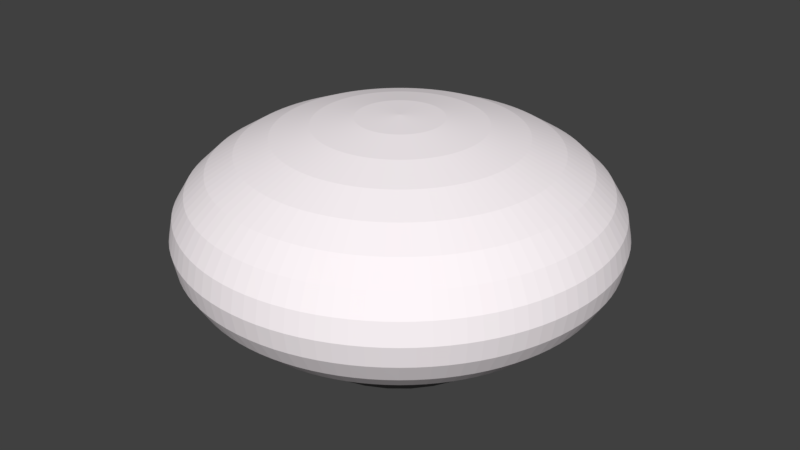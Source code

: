 # Source: light_fixture3.blend  (saved by Blender 2.78.0; exported with 4.5.12 LTS)
import bpy
from mathutils import Matrix  # noqa: F401  (used for matrix-valued properties, if any)

bpy.ops.wm.read_factory_settings(use_empty=True)
scene = bpy.context.scene
scene.name = 'Scene'

# ---- collections
col_collection_1 = bpy.data.collections.new('Collection 1'); scene.collection.children.link(col_collection_1)

# ---- materials (node trees are filled in below, after node groups)
mat_lightfixture_metal = bpy.data.materials.new('lightfixture_metal')
mat_lightfixture_metal.alpha_threshold = 0.0
mat_lightfixture_metal.use_transparent_shadow = False
mat_lightfixture_metal.diffuse_color = (0.2079, 0.2079, 0.2079, 1.0)
mat_lightfixture_metal.specular_color = (1.0, 0.9626, 0.9335)
mat_lightfixture_metal.roughness = 0.5
mat_lightfixture_metal.specular_intensity = 0.5895
mat_lightfixture_metal.line_color = (0.0, 0.0, 0.0, 1.0)
mat_lightfixture_glass = bpy.data.materials.new('lightfixture_glass')
mat_lightfixture_glass.alpha_threshold = 0.0
mat_lightfixture_glass.use_transparent_shadow = False
mat_lightfixture_glass.diffuse_color = (1.0, 0.9335, 0.9626, 1.0)
mat_lightfixture_glass.roughness = 0.5
mat_lightfixture_glass.specular_intensity = 0.9895

# ---- material node trees

# ---- world
world_world = bpy.data.worlds.new('World'); scene.world = world_world
world_world.color = (0.05088, 0.05088, 0.05088)
world_world.use_sun_shadow = False
world_world.sun_shadow_jitter_overblur = 0.0
world_world.cycles.sampling_method = 'MANUAL'

# ---- meshes
me_cylinder_001 = bpy.data.meshes.new('Cylinder.001')
me_cylinder_001.from_pydata([(0.0, 1.0, -1.0), (0.0, 1.0, 1.0), (0.1951, 0.9808, -1.0), (0.1951, 0.9808, 1.0), (0.3827, 0.9239, -1.0), (0.3827, 0.9239, 1.0), (0.5556, 0.8315, -1.0), (0.5556, 0.8315, 1.0), (0.7071, 0.7071, -1.0), (0.7071, 0.7071, 1.0), (0.8315, 0.5556, -1.0), (0.8315, 0.5556, 1.0), (0.9239, 0.3827, -1.0), (0.9239, 0.3827, 1.0), (0.9808, 0.1951, -1.0), (0.9808, 0.1951, 1.0), (1.0, 7.55e-08, -1.0), (1.0, 7.55e-08, 1.0), (0.9808, -0.1951, -1.0), (0.9808, -0.1951, 1.0), (0.9239, -0.3827, -1.0), (0.9239, -0.3827, 1.0), (0.8315, -0.5556, -1.0), (0.8315, -0.5556, 1.0), (0.7071, -0.7071, -1.0), (0.7071, -0.7071, 1.0), (0.5556, -0.8315, -1.0), (0.5556, -0.8315, 1.0), (0.3827, -0.9239, -1.0), (0.3827, -0.9239, 1.0), (0.1951, -0.9808, -1.0), (0.1951, -0.9808, 1.0), (-3.258e-07, -1.0, -1.0), (-3.258e-07, -1.0, 1.0), (-0.1951, -0.9808, -1.0), (-0.1951, -0.9808, 1.0), (-0.3827, -0.9239, -1.0), (-0.3827, -0.9239, 1.0), (-0.5556, -0.8315, -1.0), (-0.5556, -0.8315, 1.0), (-0.7071, -0.7071, -1.0), (-0.7071, -0.7071, 1.0), (-0.8315, -0.5556, -1.0), (-0.8315, -0.5556, 1.0), (-0.9239, -0.3827, -1.0), (-0.9239, -0.3827, 1.0), (-0.9808, -0.1951, -1.0), (-0.9808, -0.1951, 1.0), (-1.0, 9.656e-07, -1.0), (-1.0, 9.656e-07, 1.0), (-0.9808, 0.1951, -1.0), (-0.9808, 0.1951, 1.0), (-0.9239, 0.3827, -1.0), (-0.9239, 0.3827, 1.0), (-0.8315, 0.5556, -1.0), (-0.8315, 0.5556, 1.0), (-0.7071, 0.7071, -1.0), (-0.7071, 0.7071, 1.0), (-0.5556, 0.8315, -1.0), (-0.5556, 0.8315, 1.0), (-0.3827, 0.9239, -1.0), (-0.3827, 0.9239, 1.0), (-0.1951, 0.9808, -1.0), (-0.1951, 0.9808, 1.0)], [], [(0, 1, 3, 2), (2, 3, 5, 4), (4, 5, 7, 6), (6, 7, 9, 8), (8, 9, 11, 10), (10, 11, 13, 12), (12, 13, 15, 14), (14, 15, 17, 16), (16, 17, 19, 18), (18, 19, 21, 20), (20, 21, 23, 22), (22, 23, 25, 24), (24, 25, 27, 26), (26, 27, 29, 28), (28, 29, 31, 30), (30, 31, 33, 32), (32, 33, 35, 34), (34, 35, 37, 36), (36, 37, 39, 38), (38, 39, 41, 40), (40, 41, 43, 42), (42, 43, 45, 44), (44, 45, 47, 46), (46, 47, 49, 48), (48, 49, 51, 50), (50, 51, 53, 52), (52, 53, 55, 54), (54, 55, 57, 56), (56, 57, 59, 58), (58, 59, 61, 60), (3, 1, 63, 61, 59, 57, 55, 53, 51, 49, 47, 45, 43, 41, 39, 37, 35, 33, 31, 29, 27, 25, 23, 21, 19, 17, 15, 13, 11, 9, 7, 5), (60, 61, 63, 62), (62, 63, 1, 0), (0, 2, 4, 6, 8, 10, 12, 14, 16, 18, 20, 22, 24, 26, 28, 30, 32, 34, 36, 38, 40, 42, 44, 46, 48, 50, 52, 54, 56, 58, 60, 62)])
me_cylinder_001.materials.append(mat_lightfixture_metal)
me_cylinder_001.use_remesh_preserve_volume = False
me_cylinder_001.use_remesh_preserve_attributes = False
me_cylinder_001.use_mirror_vertex_groups = False
me_cylinder_001.update()
me_sphere_001 = bpy.data.meshes.new('Sphere.001')
me_sphere_001.from_pydata([(0.0, 0.3827, 0.9239), (0.0, 0.5556, -0.8315), (0.0, 0.3827, -0.9239), (0.01225, 0.1947, 0.9808), (0.02403, 0.3819, 0.9239), (0.03488, 0.5545, 0.8315), (0.0444, 0.7057, 0.7071), (0.05221, 0.8298, 0.5556), (0.05801, 0.9221, 0.3827), (0.06158, 0.9788, 0.1951), (0.06279, 0.998, 7.55e-08), (0.06158, 0.9788, -0.1951), (0.05801, 0.9221, -0.3827), (0.05221, 0.8298, -0.5556), (0.0444, 0.7057, -0.7071), (0.03488, 0.5545, -0.8315), (0.02403, 0.3819, -0.9239), (0.01225, 0.1947, -0.9808), (0.02445, 0.1936, 0.9808), (0.04796, 0.3797, 0.9239), (0.06963, 0.5512, 0.8315), (0.08862, 0.7015, 0.7071), (0.1042, 0.8249, 0.5556), (0.1158, 0.9166, 0.3827), (0.1229, 0.9731, 0.1951), (0.1253, 0.9921, 7.55e-08), (0.1229, 0.9731, -0.1951), (0.1158, 0.9166, -0.3827), (0.1042, 0.8249, -0.5556), (0.08862, 0.7015, -0.7071), (0.06963, 0.5512, -0.8315), (0.04796, 0.3797, -0.9239), (0.02445, 0.1936, -0.9808), (0.03656, 0.1916, 0.9808), (0.07171, 0.3759, 0.9239), (0.1041, 0.5457, 0.8315), (0.1325, 0.6946, 0.7071), (0.1558, 0.8167, 0.5556), (0.1731, 0.9075, 0.3827), (0.1838, 0.9634, 0.1951), (0.1874, 0.9823, 7.55e-08), (0.1838, 0.9634, -0.1951), (0.1731, 0.9075, -0.3827), (0.1558, 0.8167, -0.5556), (0.1325, 0.6946, -0.7071), (0.1041, 0.5457, -0.8315), (0.07171, 0.3759, -0.9239), (0.03656, 0.1916, -0.9808), (0.04852, 0.189, 0.9808), (0.09517, 0.3707, 0.9239), (0.1382, 0.5381, 0.8315), (0.1759, 0.6849, 0.7071), (0.2068, 0.8053, 0.5556), (0.2298, 0.8949, 0.3827), (0.2439, 0.95, 0.1951), (0.2487, 0.9686, 7.55e-08), (0.2439, 0.95, -0.1951), (0.2298, 0.8949, -0.3827), (0.2068, 0.8053, -0.5556), (0.1759, 0.6849, -0.7071), (0.1382, 0.5381, -0.8315), (0.09517, 0.3707, -0.9239), (0.04852, 0.189, -0.9808), (0.06029, 0.1855, 0.9808), (0.1183, 0.364, 0.9239), (0.1717, 0.5284, 0.8315), (0.2185, 0.6725, 0.7071), (0.2569, 0.7908, 0.5556), (0.2855, 0.8787, 0.3827), (0.3031, 0.9328, 0.1951), (0.309, 0.9511, 7.55e-08), (0.3031, 0.9328, -0.1951), (0.2855, 0.8787, -0.3827), (0.2569, 0.7908, -0.5556), (0.2185, 0.6725, -0.7071), (0.1717, 0.5284, -0.8315), (0.1183, 0.364, -0.9239), (0.06029, 0.1855, -0.9808), (0.07182, 0.1814, 0.9808), (0.1409, 0.3558, 0.9239), (0.2045, 0.5166, 0.8315), (0.2603, 0.6575, 0.7071), (0.3061, 0.7731, 0.5556), (0.3401, 0.859, 0.3827), (0.3611, 0.9119, 0.1951), (0.3681, 0.9298, 7.55e-08), (0.3611, 0.9119, -0.1951), (0.3401, 0.859, -0.3827), (0.3061, 0.7731, -0.5556), (0.2603, 0.6575, -0.7071), (0.2045, 0.5166, -0.8315), (0.1409, 0.3558, -0.9239), (0.07182, 0.1814, -0.9808), (0.08307, 0.1765, 0.9808), (0.1629, 0.3463, 0.9239), (0.2366, 0.5027, 0.8315), (0.3011, 0.6398, 0.7071), (0.354, 0.7523, 0.5556), (0.3934, 0.836, 0.3827), (0.4176, 0.8874, 0.1951), (0.4258, 0.9048, 7.55e-08), (0.4176, 0.8874, -0.1951), (0.3934, 0.836, -0.3827), (0.354, 0.7523, -0.5556), (0.3011, 0.6398, -0.7071), (0.2366, 0.5027, -0.8315), (0.1629, 0.3463, -0.9239), (0.08307, 0.1765, -0.9808), (0.09399, 0.171, 0.9808), (0.1844, 0.3353, 0.9239), (0.2676, 0.4868, 0.8315), (0.3407, 0.6196, 0.7071), (0.4006, 0.7286, 0.5556), (0.4451, 0.8096, 0.3827), (0.4725, 0.8595, 0.1951), (0.4818, 0.8763, 7.55e-08), (0.4725, 0.8595, -0.1951), (0.4451, 0.8096, -0.3827), (0.4006, 0.7286, -0.5556), (0.3407, 0.6196, -0.7071), (0.2676, 0.4868, -0.8315), (0.1844, 0.3353, -0.9239), (0.09399, 0.171, -0.9808), (0.1045, 0.1647, 0.9808), (0.2051, 0.3231, 0.9239), (0.2977, 0.4691, 0.8315), (0.3789, 0.597, 0.7071), (0.4455, 0.702, 0.5556), (0.495, 0.7801, 0.3827), (0.5255, 0.8281, 0.1951), (0.5358, 0.8443, 7.55e-08), (0.5255, 0.8281, -0.1951), (0.495, 0.7801, -0.3827), (0.4455, 0.702, -0.5556), (0.3789, 0.597, -0.7071), (0.2977, 0.4691, -0.8315), (0.2051, 0.3231, -0.9239), (0.1045, 0.1647, -0.9808), (0.1147, 0.1578, 0.9808), (0.2249, 0.3096, 0.9239), (0.3266, 0.4495, 0.8315), (0.4156, 0.5721, 0.7071), (0.4887, 0.6727, 0.5556), (0.543, 0.7474, 0.3827), (0.5765, 0.7935, 0.1951), (0.5878, 0.809, 7.55e-08), (0.5765, 0.7935, -0.1951), (0.543, 0.7474, -0.3827), (0.4887, 0.6727, -0.5556), (0.4156, 0.5721, -0.7071), (0.3266, 0.4495, -0.8315), (0.2249, 0.3096, -0.9239), (0.1147, 0.1578, -0.9808), (0.1244, 0.1503, 0.9808), (0.2439, 0.2949, 0.9239), (0.3541, 0.4281, 0.8315), (0.4507, 0.5448, 0.7071), (0.53, 0.6407, 0.5556), (0.5889, 0.7119, 0.3827), (0.6252, 0.7557, 0.1951), (0.6374, 0.7705, 7.55e-08), (0.6252, 0.7557, -0.1951), (0.5889, 0.7119, -0.3827), (0.53, 0.6407, -0.5556), (0.4507, 0.5448, -0.7071), (0.3541, 0.4281, -0.8315), (0.2439, 0.2949, -0.9239), (0.1244, 0.1503, -0.9808), (0.1335, 0.1422, 0.9808), (0.262, 0.279, 0.9239), (0.3803, 0.405, 0.8315), (0.484, 0.5155, 0.7071), (0.5692, 0.6061, 0.5556), (0.6324, 0.6735, 0.3827), (0.6714, 0.715, 0.1951), (0.6845, 0.729, 7.55e-08), (0.6714, 0.715, -0.1951), (0.6324, 0.6735, -0.3827), (0.5692, 0.6061, -0.5556), (0.484, 0.5155, -0.7071), (0.3803, 0.405, -0.8315), (0.262, 0.279, -0.9239), (0.1335, 0.1422, -0.9808), (0.1422, 0.1335, 0.9808), (0.279, 0.262, 0.9239), (0.405, 0.3803, 0.8315), (0.5155, 0.484, 0.7071), (0.6061, 0.5692, 0.5556), (0.6735, 0.6324, 0.3827), (0.715, 0.6714, 0.1951), (0.729, 0.6845, 7.55e-08), (0.715, 0.6714, -0.1951), (0.6735, 0.6324, -0.3827), (0.6061, 0.5692, -0.5556), (0.5155, 0.484, -0.7071), (0.405, 0.3803, -0.8315), (0.279, 0.262, -0.9239), (0.1422, 0.1335, -0.9808), (0.1503, 0.1244, 0.9808), (0.2949, 0.2439, 0.9239), (0.4281, 0.3541, 0.8315), (0.5448, 0.4507, 0.7071), (0.6407, 0.53, 0.5556), (0.7119, 0.5889, 0.3827), (0.7557, 0.6252, 0.1951), (0.7705, 0.6374, 7.55e-08), (0.7557, 0.6252, -0.1951), (0.7119, 0.5889, -0.3827), (0.6407, 0.53, -0.5556), (0.5448, 0.4507, -0.7071), (0.4281, 0.3541, -0.8315), (0.2949, 0.2439, -0.9239), (0.1503, 0.1244, -0.9808), (0.1578, 0.1147, 0.9808), (0.3096, 0.2249, 0.9239), (0.4495, 0.3266, 0.8315), (0.5721, 0.4156, 0.7071), (0.6727, 0.4887, 0.5556), (0.7474, 0.543, 0.3827), (0.7935, 0.5765, 0.1951), (0.809, 0.5878, 7.55e-08), (0.7935, 0.5765, -0.1951), (0.7474, 0.543, -0.3827), (0.6727, 0.4887, -0.5556), (0.5721, 0.4156, -0.7071), (0.4495, 0.3266, -0.8315), (0.3096, 0.2249, -0.9239), (0.1578, 0.1147, -0.9808), (0.1647, 0.1045, 0.9808), (0.3231, 0.2051, 0.9239), (0.4691, 0.2977, 0.8315), (0.597, 0.3789, 0.7071), (0.702, 0.4455, 0.5556), (0.7801, 0.495, 0.3827), (0.8281, 0.5255, 0.1951), (0.8443, 0.5358, 7.55e-08), (0.8281, 0.5255, -0.1951), (0.7801, 0.495, -0.3827), (0.702, 0.4455, -0.5556), (0.597, 0.3789, -0.7071), (0.4691, 0.2977, -0.8315), (0.3231, 0.2051, -0.9239), (0.1647, 0.1045, -0.9808), (0.0, -3.258e-07, -1.0), (0.171, 0.09399, 0.9808), (0.3353, 0.1844, 0.9239), (0.4869, 0.2676, 0.8315), (0.6196, 0.3407, 0.7071), (0.7286, 0.4006, 0.5556), (0.8096, 0.4451, 0.3827), (0.8595, 0.4725, 0.1951), (0.8763, 0.4818, 7.55e-08), (0.8595, 0.4725, -0.1951), (0.8096, 0.4451, -0.3827), (0.7286, 0.4006, -0.5556), (0.6196, 0.3407, -0.7071), (0.4869, 0.2676, -0.8315), (0.3353, 0.1844, -0.9239), (0.171, 0.09399, -0.9808), (0.1765, 0.08307, 0.9808), (0.3463, 0.1629, 0.9239), (0.5027, 0.2366, 0.8315), (0.6398, 0.3011, 0.7071), (0.7523, 0.354, 0.5556), (0.836, 0.3934, 0.3827), (0.8874, 0.4176, 0.1951), (0.9048, 0.4258, 7.55e-08), (0.8874, 0.4176, -0.1951), (0.836, 0.3934, -0.3827), (0.7523, 0.354, -0.5556), (0.6398, 0.3011, -0.7071), (0.5027, 0.2366, -0.8315), (0.3463, 0.1629, -0.9239), (0.1765, 0.08307, -0.9808), (0.1814, 0.07182, 0.9808), (0.3558, 0.1409, 0.9239), (0.5166, 0.2045, 0.8315), (0.6575, 0.2603, 0.7071), (0.7731, 0.3061, 0.5556), (0.859, 0.3401, 0.3827), (0.9119, 0.3611, 0.1951), (0.9298, 0.3681, 7.55e-08), (0.9119, 0.3611, -0.1951), (0.859, 0.3401, -0.3827), (0.7731, 0.3061, -0.5556), (0.6575, 0.2603, -0.7071), (0.5166, 0.2045, -0.8315), (0.3558, 0.1409, -0.9239), (0.1814, 0.07182, -0.9808), (0.1855, 0.06029, 0.9808), (0.364, 0.1183, 0.9239), (0.5284, 0.1717, 0.8315), (0.6725, 0.2185, 0.7071), (0.7908, 0.2569, 0.5556), (0.8787, 0.2855, 0.3827), (0.9328, 0.3031, 0.1951), (0.9511, 0.309, 7.55e-08), (0.9328, 0.3031, -0.1951), (0.8787, 0.2855, -0.3827), (0.7908, 0.2569, -0.5556), (0.6725, 0.2185, -0.7071), (0.5284, 0.1717, -0.8315), (0.364, 0.1183, -0.9239), (0.1855, 0.06029, -0.9808), (0.189, 0.04852, 0.9808), (0.3707, 0.09517, 0.9239), (0.5381, 0.1382, 0.8315), (0.6849, 0.1759, 0.7071), (0.8053, 0.2068, 0.5556), (0.8949, 0.2298, 0.3827), (0.95, 0.2439, 0.1951), (0.9686, 0.2487, 7.55e-08), (0.95, 0.2439, -0.1951), (0.8949, 0.2298, -0.3827), (0.8053, 0.2068, -0.5556), (0.6849, 0.1759, -0.7071), (0.5381, 0.1382, -0.8315), (0.3707, 0.09517, -0.9239), (0.189, 0.04852, -0.9808), (0.1916, 0.03656, 0.9808), (0.3759, 0.07171, 0.9239), (0.5457, 0.1041, 0.8315), (0.6946, 0.1325, 0.7071), (0.8167, 0.1558, 0.5556), (0.9075, 0.1731, 0.3827), (0.9634, 0.1838, 0.1951), (0.9823, 0.1874, 7.55e-08), (0.9634, 0.1838, -0.1951), (0.9075, 0.1731, -0.3827), (0.8167, 0.1558, -0.5556), (0.6946, 0.1325, -0.7071), (0.5457, 0.1041, -0.8315), (0.3759, 0.07171, -0.9239), (0.1916, 0.03656, -0.9808), (0.1936, 0.02445, 0.9808), (0.3797, 0.04796, 0.9239), (0.5512, 0.06963, 0.8315), (0.7015, 0.08862, 0.7071), (0.8249, 0.1042, 0.5556), (0.9166, 0.1158, 0.3827), (0.9731, 0.1229, 0.1951), (0.9921, 0.1253, 7.55e-08), (0.9731, 0.1229, -0.1951), (0.9166, 0.1158, -0.3827), (0.8249, 0.1042, -0.5556), (0.7015, 0.08862, -0.7071), (0.5512, 0.06963, -0.8315), (0.3797, 0.04796, -0.9239), (0.1936, 0.02445, -0.9808), (0.1947, 0.01225, 0.9808), (0.3819, 0.02403, 0.9239), (0.5545, 0.03488, 0.8315), (0.7057, 0.0444, 0.7071), (0.8298, 0.05221, 0.5556), (0.9221, 0.05801, 0.3827), (0.9788, 0.06158, 0.1951), (0.998, 0.06279, 7.55e-08), (0.9788, 0.06158, -0.1951), (0.9221, 0.05801, -0.3827), (0.8298, 0.05221, -0.5556), (0.7057, 0.0444, -0.7071), (0.5545, 0.03488, -0.8315), (0.3819, 0.02403, -0.9239), (0.1947, 0.01225, -0.9808), (0.1951, -2.959e-07, 0.9808), (0.3827, -3.564e-07, 0.9239), (0.5556, -3.247e-07, 0.8315), (0.7071, -2.093e-07, 0.7071), (0.8315, -1.869e-07, 0.5556), (0.9239, -2.018e-07, 0.3827), (0.9808, -1.832e-07, 0.1951), (1.0, -9.75e-08, 7.55e-08), (0.9808, -2.502e-07, -0.1951), (0.9239, -2.614e-07, -0.3827), (0.8315, -1.869e-07, -0.5556), (0.7071, -2.093e-07, -0.7071), (0.5556, -3.471e-07, -0.8315), (0.3827, -3.192e-07, -0.9239), (0.1951, -2.903e-07, -0.9808), (0.1947, -0.01225, 0.9808), (0.3819, -0.02403, 0.9239), (0.5545, -0.03488, 0.8315), (0.7057, -0.0444, 0.7071), (0.8298, -0.05221, 0.5556), (0.9221, -0.05801, 0.3827), (0.9788, -0.06158, 0.1951), (0.998, -0.06279, 7.55e-08), (0.9788, -0.06158, -0.1951), (0.9221, -0.05801, -0.3827), (0.8298, -0.05221, -0.5556), (0.7057, -0.0444, -0.7071), (0.5545, -0.03488, -0.8315), (0.3819, -0.02403, -0.9239), (0.1947, -0.01225, -0.9808), (0.1936, -0.02445, 0.9808), (0.3797, -0.04796, 0.9239), (0.5512, -0.06963, 0.8315), (0.7015, -0.08862, 0.7071), (0.8249, -0.1042, 0.5556), (0.9166, -0.1158, 0.3827), (0.9731, -0.1229, 0.1951), (0.9921, -0.1253, 7.55e-08), (0.9731, -0.1229, -0.1951), (0.9166, -0.1158, -0.3827), (0.8249, -0.1042, -0.5556), (0.7015, -0.08862, -0.7071), (0.5512, -0.06963, -0.8315), (0.3797, -0.04796, -0.9239), (0.1936, -0.02445, -0.9808), (0.1916, -0.03656, 0.9808), (0.3759, -0.07171, 0.9239), (0.5457, -0.1041, 0.8315), (0.6946, -0.1325, 0.7071), (0.8167, -0.1558, 0.5556), (0.9075, -0.1731, 0.3827), (0.9634, -0.1838, 0.1951), (0.9823, -0.1874, 7.55e-08), (0.9634, -0.1838, -0.1951), (0.9075, -0.1731, -0.3827), (0.8167, -0.1558, -0.5556), (0.6946, -0.1325, -0.7071), (0.5457, -0.1041, -0.8315), (0.3759, -0.07171, -0.9239), (0.1916, -0.03656, -0.9808), (0.189, -0.04852, 0.9808), (0.3707, -0.09517, 0.9239), (0.5381, -0.1382, 0.8315), (0.6849, -0.1759, 0.7071), (0.8053, -0.2068, 0.5556), (0.8949, -0.2298, 0.3827), (0.95, -0.2439, 0.1951), (0.9686, -0.2487, 7.55e-08), (0.95, -0.2439, -0.1951), (0.8949, -0.2298, -0.3827), (0.8053, -0.2068, -0.5556), (0.6849, -0.1759, -0.7071), (0.5381, -0.1382, -0.8315), (0.3707, -0.09517, -0.9239), (0.189, -0.04852, -0.9808), (0.1855, -0.06029, 0.9808), (0.364, -0.1183, 0.9239), (0.5284, -0.1717, 0.8315), (0.6725, -0.2185, 0.7071), (0.7908, -0.2569, 0.5556), (0.8787, -0.2855, 0.3827), (0.9328, -0.3031, 0.1951), (0.9511, -0.309, 7.55e-08), (0.9328, -0.3031, -0.1951), (0.8787, -0.2855, -0.3827), (0.7908, -0.2569, -0.5556), (0.6725, -0.2185, -0.7071), (0.5284, -0.1717, -0.8315), (0.364, -0.1183, -0.9239), (0.1855, -0.06029, -0.9808), (0.1814, -0.07182, 0.9808), (0.3558, -0.1409, 0.9239), (0.5166, -0.2045, 0.8315), (0.6575, -0.2603, 0.7071), (0.7731, -0.3061, 0.5556), (0.859, -0.3401, 0.3827), (0.9119, -0.3611, 0.1951), (0.9298, -0.3681, 7.55e-08), (0.9119, -0.3611, -0.1951), (0.859, -0.3401, -0.3827), (0.7731, -0.3061, -0.5556), (0.6575, -0.2603, -0.7071), (0.5166, -0.2045, -0.8315), (0.3558, -0.1409, -0.9239), (0.1814, -0.07182, -0.9808), (0.1765, -0.08307, 0.9808), (0.3463, -0.1629, 0.9239), (0.5027, -0.2366, 0.8315), (0.6398, -0.3011, 0.7071), (0.7523, -0.354, 0.5556), (0.836, -0.3934, 0.3827), (0.8874, -0.4176, 0.1951), (0.9048, -0.4258, 7.55e-08), (0.8874, -0.4176, -0.1951), (0.836, -0.3934, -0.3827), (0.7523, -0.354, -0.5556), (0.6398, -0.3011, -0.7071), (0.5027, -0.2366, -0.8315), (0.3463, -0.1629, -0.9239), (0.1765, -0.08307, -0.9808), (0.171, -0.09399, 0.9808), (0.3353, -0.1844, 0.9239), (0.4869, -0.2676, 0.8315), (0.6196, -0.3407, 0.7071), (0.7286, -0.4006, 0.5556), (0.8096, -0.4451, 0.3827), (0.8595, -0.4725, 0.1951), (0.8763, -0.4818, 7.55e-08), (0.8595, -0.4725, -0.1951), (0.8096, -0.4451, -0.3827), (0.7286, -0.4006, -0.5556), (0.6196, -0.3407, -0.7071), (0.4868, -0.2676, -0.8315), (0.3353, -0.1844, -0.9239), (0.171, -0.09399, -0.9808), (0.1647, -0.1045, 0.9808), (0.3231, -0.2051, 0.9239), (0.4691, -0.2977, 0.8315), (0.597, -0.3789, 0.7071), (0.702, -0.4455, 0.5556), (0.7801, -0.495, 0.3827), (0.8281, -0.5255, 0.1951), (0.8443, -0.5358, 7.55e-08), (0.8281, -0.5255, -0.1951), (0.7801, -0.495, -0.3827), (0.702, -0.4455, -0.5556), (0.597, -0.3789, -0.7071), (0.4691, -0.2977, -0.8315), (0.3231, -0.2051, -0.9239), (0.1647, -0.1045, -0.9808), (0.1578, -0.1147, 0.9808), (0.3096, -0.2249, 0.9239), (0.4495, -0.3266, 0.8315), (0.5721, -0.4156, 0.7071), (0.6727, -0.4887, 0.5556), (0.7474, -0.543, 0.3827), (0.7935, -0.5765, 0.1951), (0.809, -0.5878, 7.55e-08), (0.7935, -0.5765, -0.1951), (0.7474, -0.543, -0.3827), (0.6727, -0.4887, -0.5556), (0.5721, -0.4156, -0.7071), (0.4495, -0.3266, -0.8315), (0.3096, -0.2249, -0.9239), (0.1578, -0.1147, -0.9808), (0.1503, -0.1244, 0.9808), (0.2949, -0.2439, 0.9239), (0.4281, -0.3541, 0.8315), (0.5448, -0.4507, 0.7071), (0.6407, -0.53, 0.5556), (0.7119, -0.5889, 0.3827), (0.7557, -0.6252, 0.1951), (0.7705, -0.6374, 7.55e-08), (0.7557, -0.6252, -0.1951), (0.7119, -0.5889, -0.3827), (0.6407, -0.53, -0.5556), (0.5448, -0.4507, -0.7071), (0.4281, -0.3541, -0.8315), (0.2949, -0.2439, -0.9239), (0.1503, -0.1244, -0.9808), (0.1422, -0.1335, 0.9808), (0.279, -0.262, 0.9239), (0.405, -0.3803, 0.8315), (0.5155, -0.484, 0.7071), (0.6061, -0.5692, 0.5556), (0.6735, -0.6324, 0.3827), (0.715, -0.6714, 0.1951), (0.729, -0.6845, 7.55e-08), (0.715, -0.6714, -0.1951), (0.6735, -0.6324, -0.3827), (0.6061, -0.5692, -0.5556), (0.5155, -0.484, -0.7071), (0.405, -0.3803, -0.8315), (0.279, -0.262, -0.9239), (0.1422, -0.1335, -0.9808), (0.1335, -0.1422, 0.9808), (0.262, -0.279, 0.9239), (0.3803, -0.405, 0.8315), (0.484, -0.5155, 0.7071), (0.5692, -0.6061, 0.5556), (0.6324, -0.6735, 0.3827), (0.6714, -0.715, 0.1951), (0.6845, -0.729, 7.55e-08), (0.6714, -0.715, -0.1951), (0.6324, -0.6735, -0.3827), (0.5692, -0.6061, -0.5556), (0.484, -0.5155, -0.7071), (0.3803, -0.405, -0.8315), (0.262, -0.279, -0.9239), (0.1335, -0.1422, -0.9808), (0.1244, -0.1503, 0.9808), (0.2439, -0.2949, 0.9239), (0.3541, -0.4281, 0.8315), (0.4507, -0.5448, 0.7071), (0.53, -0.6407, 0.5556), (0.5889, -0.7119, 0.3827), (0.6252, -0.7557, 0.1951), (0.6374, -0.7705, 7.55e-08), (0.6252, -0.7557, -0.1951), (0.5889, -0.7119, -0.3827), (0.53, -0.6407, -0.5556), (0.4507, -0.5448, -0.7071), (0.3541, -0.4281, -0.8315), (0.2439, -0.2949, -0.9239), (0.1244, -0.1503, -0.9808), (0.1147, -0.1578, 0.9808), (0.2249, -0.3096, 0.9239), (0.3266, -0.4495, 0.8315), (0.4156, -0.5721, 0.7071), (0.4887, -0.6727, 0.5556), (0.543, -0.7474, 0.3827), (0.5765, -0.7935, 0.1951), (0.5878, -0.809, 7.55e-08), (0.5765, -0.7935, -0.1951), (0.543, -0.7474, -0.3827), (0.4887, -0.6727, -0.5556), (0.4156, -0.5721, -0.7071), (0.3266, -0.4495, -0.8315), (0.2249, -0.3096, -0.9239), (0.1147, -0.1578, -0.9808), (0.1045, -0.1647, 0.9808), (0.2051, -0.3231, 0.9239), (0.2977, -0.4691, 0.8315), (0.3789, -0.597, 0.7071), (0.4455, -0.702, 0.5556), (0.495, -0.7801, 0.3827), (0.5255, -0.8281, 0.1951), (0.5358, -0.8443, 7.55e-08), (0.5255, -0.8281, -0.1951), (0.495, -0.7801, -0.3827), (0.4455, -0.702, -0.5556), (0.3789, -0.597, -0.7071), (0.2977, -0.4691, -0.8315), (0.2051, -0.3231, -0.9239), (0.1045, -0.1647, -0.9808), (0.09399, -0.171, 0.9808), (0.1844, -0.3353, 0.9239), (0.2676, -0.4869, 0.8315), (0.3407, -0.6196, 0.7071), (0.4006, -0.7286, 0.5556), (0.4451, -0.8096, 0.3827), (0.4725, -0.8595, 0.1951), (0.4818, -0.8763, 7.55e-08), (0.4725, -0.8595, -0.1951), (0.4451, -0.8096, -0.3827), (0.4006, -0.7286, -0.5556), (0.3407, -0.6196, -0.7071), (0.2676, -0.4869, -0.8315), (0.1844, -0.3353, -0.9239), (0.09399, -0.171, -0.9808), (0.08307, -0.1765, 0.9808), (0.1629, -0.3463, 0.9239), (0.2366, -0.5027, 0.8315), (0.3011, -0.6398, 0.7071), (0.354, -0.7523, 0.5556), (0.3934, -0.836, 0.3827), (0.4176, -0.8874, 0.1951), (0.4258, -0.9048, 7.55e-08), (0.4176, -0.8874, -0.1951), (0.3934, -0.836, -0.3827), (0.354, -0.7523, -0.5556), (0.3011, -0.6398, -0.7071), (0.2366, -0.5027, -0.8315), (0.1629, -0.3463, -0.9239), (0.08307, -0.1765, -0.9808), (0.07182, -0.1814, 0.9808), (0.1409, -0.3558, 0.9239), (0.2045, -0.5166, 0.8315), (0.2603, -0.6575, 0.7071), (0.3061, -0.7731, 0.5556), (0.3401, -0.859, 0.3827), (0.3611, -0.9119, 0.1951), (0.3681, -0.9298, 7.55e-08), (0.3611, -0.9119, -0.1951), (0.3401, -0.859, -0.3827), (0.3061, -0.7731, -0.5556), (0.2603, -0.6575, -0.7071), (0.2045, -0.5166, -0.8315), (0.1409, -0.3558, -0.9239), (0.07182, -0.1814, -0.9808), (0.06029, -0.1855, 0.9808), (0.1183, -0.364, 0.9239), (0.1717, -0.5284, 0.8315), (0.2185, -0.6725, 0.7071), (0.2569, -0.7908, 0.5556), (0.2855, -0.8787, 0.3827), (0.3031, -0.9328, 0.1951), (0.309, -0.9511, 7.55e-08), (0.3031, -0.9328, -0.1951), (0.2855, -0.8787, -0.3827), (0.2569, -0.7908, -0.5556), (0.2185, -0.6725, -0.7071), (0.1717, -0.5284, -0.8315), (0.1183, -0.364, -0.9239), (0.06029, -0.1855, -0.9808), (0.04852, -0.189, 0.9808), (0.09517, -0.3707, 0.9239), (0.1382, -0.5381, 0.8315), (0.1759, -0.6849, 0.7071), (0.2068, -0.8053, 0.5556), (0.2298, -0.8949, 0.3827), (0.2439, -0.95, 0.1951), (0.2487, -0.9686, 7.55e-08), (0.2439, -0.95, -0.1951), (0.2298, -0.8949, -0.3827), (0.2068, -0.8053, -0.5556), (0.1759, -0.6849, -0.7071), (0.1382, -0.5381, -0.8315), (0.09517, -0.3707, -0.9239), (0.04852, -0.189, -0.9808), (0.03656, -0.1916, 0.9808), (0.07171, -0.3759, 0.9239), (0.1041, -0.5457, 0.8315), (0.1325, -0.6946, 0.7071), (0.1558, -0.8167, 0.5556), (0.1731, -0.9075, 0.3827), (0.1838, -0.9634, 0.1951), (0.1874, -0.9823, 7.55e-08), (0.1838, -0.9634, -0.1951), (0.1731, -0.9075, -0.3827), (0.1558, -0.8167, -0.5556), (0.1325, -0.6946, -0.7071), (0.1041, -0.5457, -0.8315), (0.07171, -0.3759, -0.9239), (0.03656, -0.1916, -0.9808), (0.02445, -0.1936, 0.9808), (0.04796, -0.3797, 0.9239), (0.06963, -0.5512, 0.8315), (0.08862, -0.7015, 0.7071), (0.1042, -0.8249, 0.5556), (0.1158, -0.9166, 0.3827), (0.1229, -0.9731, 0.1951), (0.1253, -0.9921, 7.55e-08), (0.1229, -0.9731, -0.1951), (0.1158, -0.9166, -0.3827), (0.1042, -0.8249, -0.5556), (0.08862, -0.7015, -0.7071), (0.06963, -0.5512, -0.8315), (0.04796, -0.3797, -0.9239), (0.02445, -0.1936, -0.9808), (0.01225, -0.1947, 0.9808), (0.02403, -0.3819, 0.9239), (0.03488, -0.5545, 0.8315), (0.0444, -0.7057, 0.7071), (0.05221, -0.8298, 0.5556), (0.05801, -0.9221, 0.3827), (0.06158, -0.9788, 0.1951), (0.06279, -0.998, 7.55e-08), (0.06158, -0.9788, -0.1951), (0.05801, -0.9221, -0.3827), (0.05221, -0.8298, -0.5556), (0.0444, -0.7057, -0.7071), (0.03488, -0.5545, -0.8315), (0.02403, -0.3819, -0.9239), (0.01225, -0.1947, -0.9808), (2.419e-08, -0.1951, 0.9808), (2.046e-08, -0.3827, 0.9239), (6.516e-08, -0.5556, 0.8315), (1.359e-07, -0.7071, 0.7071), (1.024e-07, -0.8315, 0.5556), (7.634e-08, -0.9239, 0.3827), (-1.062e-07, -0.9808, 0.1951), (1.918e-07, -1.0, 7.55e-08), (-1.211e-07, -0.9808, -0.1951), (-3.542e-08, -0.9239, -0.3827), (1.024e-07, -0.8315, -0.5556), (1.359e-07, -0.7071, -0.7071), (-2.424e-08, -0.5556, -0.8315), (4.84e-08, -0.3827, -0.9239), (3.257e-08, -0.1951, -0.9808), (-0.01225, -0.1947, 0.9808), (-0.02403, -0.3819, 0.9239), (-0.03488, -0.5545, 0.8315), (-0.0444, -0.7057, 0.7071), (-0.05221, -0.8298, 0.5556), (-0.05801, -0.9221, 0.3827), (-0.06158, -0.9788, 0.1951), (-0.06279, -0.998, 7.55e-08), (-0.06158, -0.9788, -0.1951), (-0.05801, -0.9221, -0.3827), (-0.05221, -0.8298, -0.5556), (-0.0444, -0.7057, -0.7071), (-0.03488, -0.5545, -0.8315), (-0.02403, -0.3819, -0.9239), (-0.01225, -0.1947, -0.9808), (-0.02445, -0.1936, 0.9808), (-0.04796, -0.3797, 0.9239), (-0.06963, -0.5512, 0.8315), (-0.08862, -0.7015, 0.7071), (-0.1042, -0.8249, 0.5556), (-0.1158, -0.9166, 0.3827), (-0.1229, -0.9731, 0.1951), (-0.1253, -0.9921, 7.55e-08), (-0.1229, -0.9731, -0.1951), (-0.1158, -0.9166, -0.3827), (-0.1042, -0.8249, -0.5556), (-0.08862, -0.7015, -0.7071), (-0.06963, -0.5512, -0.8315), (-0.04796, -0.3797, -0.9239), (-0.02445, -0.1936, -0.9808), (-0.03656, -0.1916, 0.9808), (-0.07171, -0.3759, 0.9239), (-0.1041, -0.5457, 0.8315), (-0.1325, -0.6946, 0.7071), (-0.1558, -0.8167, 0.5556), (-0.1731, -0.9075, 0.3827), (-0.1838, -0.9634, 0.1951), (-0.1874, -0.9823, 7.55e-08), (-0.1838, -0.9634, -0.1951), (-0.1731, -0.9075, -0.3827), (-0.1558, -0.8167, -0.5556), (-0.1325, -0.6946, -0.7071), (-0.1041, -0.5457, -0.8315), (-0.07171, -0.3759, -0.9239), (-0.03656, -0.1916, -0.9808), (-0.04852, -0.189, 0.9808), (-0.09517, -0.3707, 0.9239), (-0.1382, -0.5381, 0.8315), (-0.1759, -0.6849, 0.7071), (-0.2068, -0.8053, 0.5556), (-0.2298, -0.8949, 0.3827), (-0.2439, -0.95, 0.1951), (-0.2487, -0.9686, 7.55e-08), (-0.2439, -0.95, -0.1951), (-0.2298, -0.8949, -0.3827), (-0.2068, -0.8053, -0.5556), (-0.1759, -0.6849, -0.7071), (-0.1382, -0.5381, -0.8315), (-0.09517, -0.3707, -0.9239), (-0.04852, -0.189, -0.9808), (-0.06029, -0.1855, 0.9808), (-0.1183, -0.364, 0.9239), (-0.1717, -0.5284, 0.8315), (-0.2185, -0.6725, 0.7071), (-0.2569, -0.7908, 0.5556), (-0.2855, -0.8787, 0.3827), (-0.3031, -0.9328, 0.1951), (-0.309, -0.9511, 7.55e-08), (-0.3031, -0.9328, -0.1951), (-0.2855, -0.8787, -0.3827), (-0.2569, -0.7908, -0.5556), (-0.2185, -0.6725, -0.7071), (-0.1717, -0.5284, -0.8315), (-0.1183, -0.364, -0.9239), (-0.06029, -0.1855, -0.9808), (-0.07182, -0.1814, 0.9808), (-0.1409, -0.3558, 0.9239), (-0.2045, -0.5166, 0.8315), (-0.2603, -0.6575, 0.7071), (-0.3061, -0.7731, 0.5556), (-0.3401, -0.859, 0.3827), (-0.3611, -0.9119, 0.1951), (-0.3681, -0.9298, 7.55e-08), (-0.3611, -0.9119, -0.1951), (-0.3401, -0.859, -0.3827), (-0.3061, -0.7731, -0.5556), (-0.2603, -0.6575, -0.7071), (-0.2045, -0.5166, -0.8315), (-0.1409, -0.3558, -0.9239), (-0.07182, -0.1814, -0.9808), (-0.08307, -0.1765, 0.9808), (-0.1629, -0.3463, 0.9239), (-0.2366, -0.5027, 0.8315), (-0.3011, -0.6398, 0.7071), (-0.354, -0.7523, 0.5556), (-0.3934, -0.836, 0.3827), (-0.4176, -0.8874, 0.1951), (-0.4258, -0.9048, 7.55e-08), (-0.4176, -0.8874, -0.1951), (-0.3934, -0.836, -0.3827), (-0.354, -0.7523, -0.5556), (-0.3011, -0.6398, -0.7071), (-0.2366, -0.5027, -0.8315), (-0.1629, -0.3463, -0.9239), (-0.08307, -0.1765, -0.9808), (-0.09399, -0.171, 0.9808), (-0.1844, -0.3353, 0.9239), (-0.2676, -0.4869, 0.8315), (-0.3407, -0.6196, 0.7071), (-0.4006, -0.7286, 0.5556), (-0.4451, -0.8096, 0.3827), (-0.4725, -0.8595, 0.1951), (-0.4818, -0.8763, 7.55e-08), (-0.4725, -0.8595, -0.1951), (-0.4451, -0.8096, -0.3827), (-0.4006, -0.7286, -0.5556), (-0.3407, -0.6196, -0.7071), (-0.2676, -0.4869, -0.8315), (-0.1844, -0.3353, -0.9239), (-0.09399, -0.171, -0.9808), (-0.1045, -0.1647, 0.9808), (-0.2051, -0.3231, 0.9239), (-0.2977, -0.4691, 0.8315), (-0.3789, -0.597, 0.7071), (-0.4455, -0.702, 0.5556), (-0.495, -0.7801, 0.3827), (-0.5255, -0.8281, 0.1951), (-0.5358, -0.8443, 7.55e-08), (-0.5255, -0.8281, -0.1951), (-0.495, -0.7801, -0.3827), (-0.4455, -0.702, -0.5556), (-0.3789, -0.597, -0.7071), (-0.2977, -0.4691, -0.8315), (-0.2051, -0.3231, -0.9239), (-0.1045, -0.1647, -0.9808), (-0.1147, -0.1578, 0.9808), (-0.2249, -0.3096, 0.9239), (-0.3266, -0.4495, 0.8315), (-0.4156, -0.5721, 0.7071), (-0.4887, -0.6727, 0.5556), (-0.543, -0.7474, 0.3827), (-0.5765, -0.7935, 0.1951), (-0.5878, -0.809, 7.55e-08), (-0.5765, -0.7935, -0.1951), (-0.543, -0.7474, -0.3827), (-0.4887, -0.6727, -0.5556), (-0.4156, -0.5721, -0.7071), (-0.3266, -0.4495, -0.8315), (-0.2249, -0.3096, -0.9239), (-0.1147, -0.1578, -0.9808), (-0.1244, -0.1503, 0.9808), (-0.2439, -0.2949, 0.9239), (-0.3541, -0.4281, 0.8315), (-0.4507, -0.5448, 0.7071), (-0.53, -0.6407, 0.5556), (-0.5889, -0.7119, 0.3827), (-0.6252, -0.7557, 0.1951), (-0.6374, -0.7705, 7.55e-08), (-0.6252, -0.7557, -0.1951), (-0.5889, -0.7119, -0.3827), (-0.53, -0.6407, -0.5556), (-0.4507, -0.5448, -0.7071), (-0.3541, -0.4281, -0.8315), (-0.2439, -0.2949, -0.9239), (-0.1244, -0.1503, -0.9808), (-0.1335, -0.1422, 0.9808), (-0.262, -0.279, 0.9239), (-0.3803, -0.405, 0.8315), (-0.484, -0.5155, 0.7071), (-0.5692, -0.6061, 0.5556), (-0.6324, -0.6735, 0.3827), (-0.6714, -0.715, 0.1951), (-0.6845, -0.729, 7.55e-08), (-0.6714, -0.715, -0.1951), (-0.6324, -0.6735, -0.3827), (-0.5692, -0.6061, -0.5556), (-0.484, -0.5155, -0.7071), (-0.3803, -0.405, -0.8315), (-0.262, -0.279, -0.9239), (-0.1335, -0.1422, -0.9808), (-2.375e-07, -5.489e-07, 1.0), (-0.1422, -0.1335, 0.9808), (-0.279, -0.262, 0.9239), (-0.405, -0.3803, 0.8315), (-0.5155, -0.484, 0.7071), (-0.6061, -0.5692, 0.5556), (-0.6735, -0.6324, 0.3827), (-0.715, -0.6714, 0.1951), (-0.729, -0.6845, 7.55e-08), (-0.715, -0.6714, -0.1951), (-0.6735, -0.6324, -0.3827), (-0.6061, -0.5692, -0.5556), (-0.5155, -0.484, -0.7071), (-0.405, -0.3803, -0.8315), (-0.279, -0.262, -0.9239), (-0.1422, -0.1335, -0.9808), (-0.1503, -0.1244, 0.9808), (-0.2949, -0.2439, 0.9239), (-0.4281, -0.3541, 0.8315), (-0.5448, -0.4507, 0.7071), (-0.6407, -0.53, 0.5556), (-0.7119, -0.5889, 0.3827), (-0.7557, -0.6252, 0.1951), (-0.7705, -0.6374, 7.55e-08), (-0.7557, -0.6252, -0.1951), (-0.7119, -0.5889, -0.3827), (-0.6407, -0.53, -0.5556), (-0.5448, -0.4507, -0.7071), (-0.4281, -0.3541, -0.8315), (-0.2949, -0.2439, -0.9239), (-0.1503, -0.1244, -0.9808), (-0.1578, -0.1147, 0.9808), (-0.3096, -0.2249, 0.9239), (-0.4495, -0.3266, 0.8315), (-0.5721, -0.4156, 0.7071), (-0.6727, -0.4887, 0.5556), (-0.7474, -0.543, 0.3827), (-0.7935, -0.5765, 0.1951), (-0.809, -0.5878, 7.55e-08), (-0.7935, -0.5765, -0.1951), (-0.7474, -0.543, -0.3827), (-0.6727, -0.4887, -0.5556), (-0.5721, -0.4156, -0.7071), (-0.4495, -0.3266, -0.8315), (-0.3096, -0.2249, -0.9239), (-0.1578, -0.1147, -0.9808), (-0.1647, -0.1045, 0.9808), (-0.3231, -0.2051, 0.9239), (-0.4691, -0.2977, 0.8315), (-0.597, -0.3789, 0.7071), (-0.702, -0.4455, 0.5556), (-0.7801, -0.495, 0.3827), (-0.8281, -0.5255, 0.1951), (-0.8443, -0.5358, 7.55e-08), (-0.8281, -0.5255, -0.1951), (-0.7801, -0.495, -0.3827), (-0.702, -0.4455, -0.5556), (-0.597, -0.3789, -0.7071), (-0.4691, -0.2977, -0.8315), (-0.3231, -0.2051, -0.9239), (-0.1647, -0.1045, -0.9808), (-0.171, -0.09399, 0.9808), (-0.3353, -0.1844, 0.9239), (-0.4868, -0.2676, 0.8315), (-0.6196, -0.3407, 0.7071), (-0.7286, -0.4006, 0.5556), (-0.8096, -0.4451, 0.3827), (-0.8595, -0.4725, 0.1951), (-0.8763, -0.4818, 7.55e-08), (-0.8595, -0.4725, -0.1951), (-0.8096, -0.4451, -0.3827), (-0.7286, -0.4006, -0.5556), (-0.6196, -0.3407, -0.7071), (-0.4868, -0.2676, -0.8315), (-0.3353, -0.1844, -0.9239), (-0.171, -0.09399, -0.9808), (-0.1765, -0.08307, 0.9808), (-0.3463, -0.1629, 0.9239), (-0.5027, -0.2366, 0.8315), (-0.6398, -0.3011, 0.7071), (-0.7523, -0.354, 0.5556), (-0.836, -0.3934, 0.3827), (-0.8874, -0.4176, 0.1951), (-0.9048, -0.4258, 7.55e-08), (-0.8874, -0.4176, -0.1951), (-0.836, -0.3934, -0.3827), (-0.7523, -0.354, -0.5556), (-0.6398, -0.3011, -0.7071), (-0.5027, -0.2366, -0.8315), (-0.3463, -0.1629, -0.9239), (-0.1765, -0.08307, -0.9808), (-0.1814, -0.07182, 0.9808), (-0.3558, -0.1409, 0.9239), (-0.5166, -0.2045, 0.8315), (-0.6575, -0.2603, 0.7071), (-0.7731, -0.3061, 0.5556), (-0.859, -0.3401, 0.3827), (-0.9119, -0.3611, 0.1951), (-0.9298, -0.3681, 7.55e-08), (-0.9119, -0.3611, -0.1951), (-0.859, -0.3401, -0.3827), (-0.7731, -0.3061, -0.5556), (-0.6575, -0.2603, -0.7071), (-0.5166, -0.2045, -0.8315), (-0.3558, -0.1409, -0.9239), (-0.1814, -0.07182, -0.9808), (-0.1855, -0.06029, 0.9808), (-0.364, -0.1183, 0.9239), (-0.5284, -0.1717, 0.8315), (-0.6725, -0.2185, 0.7071), (-0.7908, -0.2569, 0.5556), (-0.8787, -0.2855, 0.3827), (-0.9328, -0.3031, 0.1951), (-0.9511, -0.309, 7.55e-08), (-0.9328, -0.3031, -0.1951), (-0.8787, -0.2855, -0.3827), (-0.7908, -0.2569, -0.5556), (-0.6725, -0.2185, -0.7071), (-0.5284, -0.1717, -0.8315), (-0.364, -0.1183, -0.9239), (-0.1855, -0.06029, -0.9808), (-0.189, -0.04852, 0.9808), (-0.3707, -0.09517, 0.9239), (-0.5381, -0.1382, 0.8315), (-0.6849, -0.1759, 0.7071), (-0.8053, -0.2068, 0.5556), (-0.8949, -0.2298, 0.3827), (-0.95, -0.2439, 0.1951), (-0.9686, -0.2487, 7.55e-08), (-0.95, -0.2439, -0.1951), (-0.8949, -0.2298, -0.3827), (-0.8053, -0.2068, -0.5556), (-0.6849, -0.1759, -0.7071), (-0.5381, -0.1382, -0.8315), (-0.3707, -0.09517, -0.9239), (-0.189, -0.04852, -0.9808), (-0.1916, -0.03656, 0.9808), (-0.3759, -0.07171, 0.9239), (-0.5457, -0.1041, 0.8315), (-0.6946, -0.1325, 0.7071), (-0.8167, -0.1558, 0.5556), (-0.9075, -0.1731, 0.3827), (-0.9634, -0.1838, 0.1951), (-0.9823, -0.1874, 7.55e-08), (-0.9634, -0.1838, -0.1951), (-0.9075, -0.1731, -0.3827), (-0.8167, -0.1558, -0.5556), (-0.6946, -0.1325, -0.7071), (-0.5457, -0.1041, -0.8315), (-0.3759, -0.07171, -0.9239), (-0.1916, -0.03656, -0.9808), (-0.1936, -0.02445, 0.9808), (-0.3797, -0.04796, 0.9239), (-0.5512, -0.06963, 0.8315), (-0.7015, -0.08862, 0.7071), (-0.8249, -0.1042, 0.5556), (-0.9166, -0.1158, 0.3827), (-0.9731, -0.1229, 0.1951), (-0.9921, -0.1253, 7.55e-08), (-0.9731, -0.1229, -0.1951), (-0.9166, -0.1158, -0.3827), (-0.8249, -0.1042, -0.5556), (-0.7015, -0.08862, -0.7071), (-0.5512, -0.06963, -0.8315), (-0.3797, -0.04796, -0.9239), (-0.1936, -0.02445, -0.9808), (-0.1947, -0.01225, 0.9808), (-0.3819, -0.02403, 0.9239), (-0.5545, -0.03488, 0.8315), (-0.7057, -0.0444, 0.7071), (-0.8298, -0.05221, 0.5556), (-0.9221, -0.05801, 0.3827), (-0.9788, -0.06158, 0.1951), (-0.998, -0.06279, 7.55e-08), (-0.9788, -0.06158, -0.1951), (-0.9221, -0.05801, -0.3827), (-0.8298, -0.05221, -0.5556), (-0.7057, -0.0444, -0.7071), (-0.5545, -0.03488, -0.8315), (-0.3819, -0.02403, -0.9239), (-0.1947, -0.01225, -0.9808), (-0.1951, -3.043e-07, 0.9808), (-0.3827, -3.173e-07, 0.9239), (-0.5556, -3.806e-07, 0.8315), (-0.7071, -3.136e-07, 0.7071), (-0.8315, -2.055e-07, 0.5556), (-0.9239, -2.8e-07, 0.3827), (-0.9808, -1.161e-07, 0.1951), (-1.0, -2.838e-07, 7.55e-08), (-0.9808, -1.459e-07, -0.1951), (-0.9239, -1.683e-07, -0.3827), (-0.8315, -2.055e-07, -0.5556), (-0.7071, -3.136e-07, -0.7071), (-0.5556, -2.987e-07, -0.8315), (-0.3827, -4.03e-07, -0.9239), (-0.1951, -3.229e-07, -0.9808), (-0.1947, 0.01225, 0.9808), (-0.3819, 0.02403, 0.9239), (-0.5545, 0.03488, 0.8315), (-0.7057, 0.0444, 0.7071), (-0.8298, 0.05221, 0.5556), (-0.9221, 0.05801, 0.3827), (-0.9788, 0.06158, 0.1951), (-0.998, 0.06279, 7.55e-08), (-0.9788, 0.06158, -0.1951), (-0.9221, 0.05801, -0.3827), (-0.8298, 0.05221, -0.5556), (-0.7057, 0.0444, -0.7071), (-0.5545, 0.03488, -0.8315), (-0.3819, 0.02403, -0.9239), (-0.1947, 0.01225, -0.9808), (-0.1936, 0.02445, 0.9808), (-0.3797, 0.04796, 0.9239), (-0.5512, 0.06963, 0.8315), (-0.7015, 0.08862, 0.7071), (-0.8249, 0.1042, 0.5556), (-0.9166, 0.1158, 0.3827), (-0.9731, 0.1229, 0.1951), (-0.9921, 0.1253, 7.55e-08), (-0.9731, 0.1229, -0.1951), (-0.9166, 0.1158, -0.3827), (-0.8249, 0.1042, -0.5556), (-0.7015, 0.08862, -0.7071), (-0.5512, 0.06963, -0.8315), (-0.3797, 0.04796, -0.9239), (-0.1936, 0.02445, -0.9808), (-0.1916, 0.03656, 0.9808), (-0.3759, 0.07171, 0.9239), (-0.5457, 0.1041, 0.8315), (-0.6946, 0.1325, 0.7071), (-0.8167, 0.1558, 0.5556), (-0.9075, 0.1731, 0.3827), (-0.9634, 0.1838, 0.1951), (-0.9823, 0.1874, 7.55e-08), (-0.9634, 0.1838, -0.1951), (-0.9075, 0.1731, -0.3827), (-0.8167, 0.1558, -0.5556), (-0.6946, 0.1325, -0.7071), (-0.5457, 0.1041, -0.8315), (-0.3759, 0.07171, -0.9239), (-0.1916, 0.03656, -0.9808), (-0.189, 0.04852, 0.9808), (-0.3707, 0.09517, 0.9239), (-0.5381, 0.1382, 0.8315), (-0.6849, 0.1758, 0.7071), (-0.8053, 0.2068, 0.5556), (-0.8949, 0.2298, 0.3827), (-0.95, 0.2439, 0.1951), (-0.9686, 0.2487, 7.55e-08), (-0.95, 0.2439, -0.1951), (-0.8949, 0.2298, -0.3827), (-0.8053, 0.2068, -0.5556), (-0.6849, 0.1758, -0.7071), (-0.5381, 0.1382, -0.8315), (-0.3707, 0.09517, -0.9239), (-0.189, 0.04852, -0.9808), (-0.1855, 0.06029, 0.9808), (-0.364, 0.1183, 0.9239), (-0.5284, 0.1717, 0.8315), (-0.6725, 0.2185, 0.7071), (-0.7908, 0.2569, 0.5556), (-0.8787, 0.2855, 0.3827), (-0.9328, 0.3031, 0.1951), (-0.9511, 0.309, 7.55e-08), (-0.9328, 0.3031, -0.1951), (-0.8787, 0.2855, -0.3827), (-0.7908, 0.2569, -0.5556), (-0.6725, 0.2185, -0.7071), (-0.5284, 0.1717, -0.8315), (-0.364, 0.1183, -0.9239), (-0.1855, 0.06029, -0.9808), (-0.1814, 0.07182, 0.9808), (-0.3558, 0.1409, 0.9239), (-0.5166, 0.2045, 0.8315), (-0.6575, 0.2603, 0.7071), (-0.7731, 0.3061, 0.5556), (-0.859, 0.3401, 0.3827), (-0.9119, 0.3611, 0.1951), (-0.9298, 0.3681, 7.55e-08), (-0.9119, 0.3611, -0.1951), (-0.859, 0.3401, -0.3827), (-0.7731, 0.3061, -0.5556), (-0.6575, 0.2603, -0.7071), (-0.5166, 0.2045, -0.8315), (-0.3558, 0.1409, -0.9239), (-0.1814, 0.07182, -0.9808), (-0.1765, 0.08307, 0.9808), (-0.3463, 0.1629, 0.9239), (-0.5027, 0.2365, 0.8315), (-0.6398, 0.3011, 0.7071), (-0.7523, 0.354, 0.5556), (-0.836, 0.3934, 0.3827), (-0.8874, 0.4176, 0.1951), (-0.9048, 0.4258, 7.55e-08), (-0.8874, 0.4176, -0.1951), (-0.836, 0.3934, -0.3827), (-0.7523, 0.354, -0.5556), (-0.6398, 0.3011, -0.7071), (-0.5027, 0.2366, -0.8315), (-0.3463, 0.1629, -0.9239), (-0.1765, 0.08307, -0.9808), (-0.171, 0.09399, 0.9808), (-0.3353, 0.1844, 0.9239), (-0.4869, 0.2676, 0.8315), (-0.6196, 0.3407, 0.7071), (-0.7286, 0.4006, 0.5556), (-0.8096, 0.4451, 0.3827), (-0.8595, 0.4725, 0.1951), (-0.8763, 0.4818, 7.55e-08), (-0.8595, 0.4725, -0.1951), (-0.8096, 0.4451, -0.3827), (-0.7286, 0.4006, -0.5556), (-0.6196, 0.3407, -0.7071), (-0.4868, 0.2676, -0.8315), (-0.3353, 0.1844, -0.9239), (-0.171, 0.09399, -0.9808), (-0.1647, 0.1045, 0.9808), (-0.3231, 0.2051, 0.9239), (-0.4691, 0.2977, 0.8315), (-0.597, 0.3789, 0.7071), (-0.702, 0.4455, 0.5556), (-0.7801, 0.495, 0.3827), (-0.8281, 0.5255, 0.1951), (-0.8443, 0.5358, 7.55e-08), (-0.8281, 0.5255, -0.1951), (-0.7801, 0.495, -0.3827), (-0.702, 0.4455, -0.5556), (-0.597, 0.3789, -0.7071), (-0.4691, 0.2977, -0.8315), (-0.3231, 0.2051, -0.9239), (-0.1647, 0.1045, -0.9808), (-0.1578, 0.1147, 0.9808), (-0.3096, 0.2249, 0.9239), (-0.4495, 0.3266, 0.8315), (-0.5721, 0.4156, 0.7071), (-0.6727, 0.4887, 0.5556), (-0.7474, 0.543, 0.3827), (-0.7935, 0.5765, 0.1951), (-0.809, 0.5878, 7.55e-08), (-0.7935, 0.5765, -0.1951), (-0.7474, 0.543, -0.3827), (-0.6727, 0.4887, -0.5556), (-0.5721, 0.4156, -0.7071), (-0.4495, 0.3266, -0.8315), (-0.3096, 0.2249, -0.9239), (-0.1578, 0.1147, -0.9808), (-0.1503, 0.1244, 0.9808), (-0.2949, 0.2439, 0.9239), (-0.4281, 0.3541, 0.8315), (-0.5448, 0.4507, 0.7071), (-0.6407, 0.53, 0.5556), (-0.7119, 0.5889, 0.3827), (-0.7557, 0.6252, 0.1951), (-0.7705, 0.6374, 7.55e-08), (-0.7557, 0.6252, -0.1951), (-0.7119, 0.5889, -0.3827), (-0.6407, 0.53, -0.5556), (-0.5448, 0.4507, -0.7071), (-0.4281, 0.3541, -0.8315), (-0.2949, 0.2439, -0.9239), (-0.1503, 0.1244, -0.9808), (-0.1422, 0.1335, 0.9808), (-0.279, 0.262, 0.9239), (-0.405, 0.3803, 0.8315), (-0.5155, 0.484, 0.7071), (-0.6061, 0.5692, 0.5556), (-0.6735, 0.6324, 0.3827), (-0.715, 0.6714, 0.1951), (-0.729, 0.6845, 7.55e-08), (-0.715, 0.6714, -0.1951), (-0.6735, 0.6324, -0.3827), (-0.6061, 0.5692, -0.5556), (-0.5155, 0.484, -0.7071), (-0.405, 0.3803, -0.8315), (-0.279, 0.262, -0.9239), (-0.1422, 0.1335, -0.9808), (-0.1335, 0.1422, 0.9808), (-0.262, 0.279, 0.9239), (-0.3803, 0.405, 0.8315), (-0.484, 0.5155, 0.7071), (-0.5692, 0.6061, 0.5556), (-0.6324, 0.6735, 0.3827), (-0.6714, 0.715, 0.1951), (-0.6845, 0.729, 7.55e-08), (-0.6714, 0.715, -0.1951), (-0.6324, 0.6735, -0.3827), (-0.5692, 0.6061, -0.5556), (-0.484, 0.5155, -0.7071), (-0.3803, 0.405, -0.8315), (-0.262, 0.279, -0.9239), (-0.1335, 0.1422, -0.9808), (-0.1244, 0.1503, 0.9808), (-0.2439, 0.2949, 0.9239), (-0.3541, 0.4281, 0.8315), (-0.4507, 0.5448, 0.7071), (-0.53, 0.6407, 0.5556), (-0.5889, 0.7119, 0.3827), (-0.6252, 0.7557, 0.1951), (-0.6374, 0.7705, 7.55e-08), (-0.6252, 0.7557, -0.1951), (-0.5889, 0.7119, -0.3827), (-0.53, 0.6407, -0.5556), (-0.4507, 0.5448, -0.7071), (-0.3541, 0.4281, -0.8315), (-0.2439, 0.2949, -0.9239), (-0.1244, 0.1503, -0.9808), (-0.1147, 0.1578, 0.9808), (-0.2249, 0.3096, 0.9239), (-0.3266, 0.4495, 0.8315), (-0.4156, 0.5721, 0.7071), (-0.4887, 0.6727, 0.5556), (-0.543, 0.7474, 0.3827), (-0.5765, 0.7935, 0.1951), (-0.5878, 0.809, 7.55e-08), (-0.5765, 0.7935, -0.1951), (-0.543, 0.7474, -0.3827), (-0.4887, 0.6727, -0.5556), (-0.4156, 0.5721, -0.7071), (-0.3266, 0.4495, -0.8315), (-0.2249, 0.3096, -0.9239), (-0.1147, 0.1578, -0.9808), (-0.1045, 0.1647, 0.9808), (-0.2051, 0.3231, 0.9239), (-0.2977, 0.4691, 0.8315), (-0.3789, 0.597, 0.7071), (-0.4455, 0.702, 0.5556), (-0.495, 0.7801, 0.3827), (-0.5255, 0.8281, 0.1951), (-0.5358, 0.8443, 7.55e-08), (-0.5255, 0.8281, -0.1951), (-0.495, 0.7801, -0.3827), (-0.4455, 0.702, -0.5556), (-0.3789, 0.597, -0.7071), (-0.2977, 0.4691, -0.8315), (-0.2051, 0.3231, -0.9239), (-0.1045, 0.1647, -0.9808), (-0.09399, 0.171, 0.9808), (-0.1844, 0.3353, 0.9239), (-0.2676, 0.4868, 0.8315), (-0.3407, 0.6196, 0.7071), (-0.4006, 0.7286, 0.5556), (-0.4451, 0.8096, 0.3827), (-0.4725, 0.8595, 0.1951), (-0.4818, 0.8763, 7.55e-08), (-0.4725, 0.8595, -0.1951), (-0.4451, 0.8096, -0.3827), (-0.4006, 0.7286, -0.5556), (-0.3407, 0.6196, -0.7071), (-0.2676, 0.4868, -0.8315), (-0.1844, 0.3353, -0.9239), (-0.09399, 0.171, -0.9808), (-0.08307, 0.1765, 0.9808), (-0.1629, 0.3463, 0.9239), (-0.2366, 0.5027, 0.8315), (-0.3011, 0.6398, 0.7071), (-0.354, 0.7523, 0.5556), (-0.3934, 0.836, 0.3827), (-0.4176, 0.8874, 0.1951), (-0.4258, 0.9048, 7.55e-08), (-0.4176, 0.8874, -0.1951), (-0.3934, 0.836, -0.3827), (-0.354, 0.7523, -0.5556), (-0.3011, 0.6398, -0.7071), (-0.2366, 0.5027, -0.8315), (-0.1629, 0.3463, -0.9239), (-0.08307, 0.1765, -0.9808), (-0.07182, 0.1814, 0.9808), (-0.1409, 0.3558, 0.9239), (-0.2045, 0.5166, 0.8315), (-0.2603, 0.6575, 0.7071), (-0.3061, 0.7731, 0.5556), (-0.3401, 0.859, 0.3827), (-0.3611, 0.9119, 0.1951), (-0.3681, 0.9298, 7.55e-08), (-0.3611, 0.9119, -0.1951), (-0.3401, 0.859, -0.3827), (-0.3061, 0.7731, -0.5556), (-0.2603, 0.6575, -0.7071), (-0.2045, 0.5166, -0.8315), (-0.1409, 0.3558, -0.9239), (-0.07182, 0.1814, -0.9808), (-0.06029, 0.1855, 0.9808), (-0.1183, 0.364, 0.9239), (-0.1717, 0.5284, 0.8315), (-0.2185, 0.6725, 0.7071), (-0.2569, 0.7908, 0.5556), (-0.2855, 0.8787, 0.3827), (-0.3031, 0.9328, 0.1951), (-0.309, 0.9511, 7.55e-08), (-0.3031, 0.9328, -0.1951), (-0.2855, 0.8787, -0.3827), (-0.2569, 0.7908, -0.5556), (-0.2185, 0.6725, -0.7071), (-0.1717, 0.5284, -0.8315), (-0.1183, 0.364, -0.9239), (-0.06029, 0.1855, -0.9808), (-0.04852, 0.189, 0.9808), (-0.09517, 0.3707, 0.9239), (-0.1382, 0.5381, 0.8315), (-0.1759, 0.6849, 0.7071), (-0.2068, 0.8053, 0.5556), (-0.2298, 0.8949, 0.3827), (-0.2439, 0.95, 0.1951), (-0.2487, 0.9686, 7.55e-08), (-0.2439, 0.95, -0.1951), (-0.2298, 0.8949, -0.3827), (-0.2068, 0.8053, -0.5556), (-0.1759, 0.6849, -0.7071), (-0.1382, 0.5381, -0.8315), (-0.09517, 0.3707, -0.9239), (-0.04852, 0.189, -0.9808), (-0.03656, 0.1916, 0.9808), (-0.07171, 0.3759, 0.9239), (-0.1041, 0.5457, 0.8315), (-0.1325, 0.6946, 0.7071), (-0.1558, 0.8167, 0.5556), (-0.1731, 0.9075, 0.3827), (-0.1838, 0.9634, 0.1951), (-0.1874, 0.9823, 7.55e-08), (-0.1838, 0.9634, -0.1951), (-0.1731, 0.9075, -0.3827), (-0.1558, 0.8167, -0.5556), (-0.1325, 0.6946, -0.7071), (-0.1041, 0.5457, -0.8315), (-0.07171, 0.3759, -0.9239), (-0.03656, 0.1916, -0.9808), (-0.02445, 0.1936, 0.9808), (-0.04796, 0.3797, 0.9239), (-0.06963, 0.5512, 0.8315), (-0.08862, 0.7015, 0.7071), (-0.1042, 0.8249, 0.5556), (-0.1158, 0.9166, 0.3827), (-0.1229, 0.9731, 0.1951), (-0.1253, 0.9921, 7.55e-08), (-0.1229, 0.9731, -0.1951), (-0.1158, 0.9166, -0.3827), (-0.1042, 0.8249, -0.5556), (-0.08862, 0.7015, -0.7071), (-0.06963, 0.5512, -0.8315), (-0.04796, 0.3797, -0.9239), (-0.02445, 0.1936, -0.9808), (-0.01225, 0.1947, 0.9808), (-0.02403, 0.3819, 0.9239), (-0.03488, 0.5545, 0.8315), (-0.0444, 0.7057, 0.7071), (-0.05221, 0.8298, 0.5556), (-0.05801, 0.9221, 0.3827), (-0.06158, 0.9788, 0.1951), (-0.06279, 0.998, 7.55e-08), (-0.06158, 0.9788, -0.1951), (-0.05801, 0.9221, -0.3827), (-0.05221, 0.8298, -0.5556), (-0.0444, 0.7057, -0.7071), (-0.03488, 0.5545, -0.8315), (-0.02403, 0.3819, -0.9239), (-0.01225, 0.1947, -0.9808), (-2.823e-09, 0.1951, 0.9808), (-1.679e-08, 0.5556, 0.8315), (-4.287e-08, 0.7071, 0.7071), (1.397e-07, 0.8315, 0.5556), (3.536e-08, 0.9239, 0.3827), (1.248e-07, 0.9808, 0.1951), (-7.64e-08, 1.0, 7.55e-08), (2.046e-08, 0.9808, -0.1951), (8.006e-08, 0.9239, -0.3827), (1.397e-07, 0.8315, -0.5556), (-4.287e-08, 0.7071, -0.7071), (-1.027e-08, 0.1951, -0.9808)], [], [(1501, 2, 16, 17), (1496, 1495, 9, 10), (1490, 934, 3), (243, 1501, 17), (1497, 1496, 10, 11), (0, 1490, 3, 4), (1498, 1497, 11, 12), (1491, 0, 4, 5), (1499, 1498, 12, 13), (1492, 1491, 5, 6), (1500, 1499, 13, 14), (1493, 1492, 6, 7), (1, 1500, 14, 15), (1494, 1493, 7, 8), (2, 1, 15, 16), (1495, 1494, 8, 9), (8, 7, 22, 23), (16, 15, 30, 31), (9, 8, 23, 24), (17, 16, 31, 32), (10, 9, 24, 25), (3, 934, 18), (243, 17, 32), (11, 10, 25, 26), (4, 3, 18, 19), (12, 11, 26, 27), (5, 4, 19, 20), (13, 12, 27, 28), (6, 5, 20, 21), (14, 13, 28, 29), (7, 6, 21, 22), (15, 14, 29, 30), (27, 26, 41, 42), (20, 19, 34, 35), (28, 27, 42, 43), (21, 20, 35, 36), (29, 28, 43, 44), (22, 21, 36, 37), (30, 29, 44, 45), (23, 22, 37, 38), (31, 30, 45, 46), (24, 23, 38, 39), (32, 31, 46, 47), (25, 24, 39, 40), (18, 934, 33), (243, 32, 47), (26, 25, 40, 41), (19, 18, 33, 34), (46, 45, 60, 61), (39, 38, 53, 54), (47, 46, 61, 62), (40, 39, 54, 55), (33, 934, 48), (243, 47, 62), (41, 40, 55, 56), (34, 33, 48, 49), (42, 41, 56, 57), (35, 34, 49, 50), (43, 42, 57, 58), (36, 35, 50, 51), (44, 43, 58, 59), (37, 36, 51, 52), (45, 44, 59, 60), (38, 37, 52, 53), (58, 57, 72, 73), (51, 50, 65, 66), (59, 58, 73, 74), (52, 51, 66, 67), (60, 59, 74, 75), (53, 52, 67, 68), (61, 60, 75, 76), (54, 53, 68, 69), (62, 61, 76, 77), (55, 54, 69, 70), (48, 934, 63), (243, 62, 77), (56, 55, 70, 71), (49, 48, 63, 64), (57, 56, 71, 72), (50, 49, 64, 65), (77, 76, 91, 92), (70, 69, 84, 85), (63, 934, 78), (243, 77, 92), (71, 70, 85, 86), (64, 63, 78, 79), (72, 71, 86, 87), (65, 64, 79, 80), (73, 72, 87, 88), (66, 65, 80, 81), (74, 73, 88, 89), (67, 66, 81, 82), (75, 74, 89, 90), (68, 67, 82, 83), (76, 75, 90, 91), (69, 68, 83, 84), (81, 80, 95, 96), (89, 88, 103, 104), (82, 81, 96, 97), (90, 89, 104, 105), (83, 82, 97, 98), (91, 90, 105, 106), (84, 83, 98, 99), (92, 91, 106, 107), (85, 84, 99, 100), (78, 934, 93), (243, 92, 107), (86, 85, 100, 101), (79, 78, 93, 94), (87, 86, 101, 102), (80, 79, 94, 95), (88, 87, 102, 103), (100, 99, 114, 115), (93, 934, 108), (243, 107, 122), (101, 100, 115, 116), (94, 93, 108, 109), (102, 101, 116, 117), (95, 94, 109, 110), (103, 102, 117, 118), (96, 95, 110, 111), (104, 103, 118, 119), (97, 96, 111, 112), (105, 104, 119, 120), (98, 97, 112, 113), (106, 105, 120, 121), (99, 98, 113, 114), (107, 106, 121, 122), (119, 118, 133, 134), (112, 111, 126, 127), (120, 119, 134, 135), (113, 112, 127, 128), (121, 120, 135, 136), (114, 113, 128, 129), (122, 121, 136, 137), (115, 114, 129, 130), (108, 934, 123), (243, 122, 137), (116, 115, 130, 131), (109, 108, 123, 124), (117, 116, 131, 132), (110, 109, 124, 125), (118, 117, 132, 133), (111, 110, 125, 126), (123, 934, 138), (243, 137, 152), (131, 130, 145, 146), (124, 123, 138, 139), (132, 131, 146, 147), (125, 124, 139, 140), (133, 132, 147, 148), (126, 125, 140, 141), (134, 133, 148, 149), (127, 126, 141, 142), (135, 134, 149, 150), (128, 127, 142, 143), (136, 135, 150, 151), (129, 128, 143, 144), (137, 136, 151, 152), (130, 129, 144, 145), (142, 141, 156, 157), (150, 149, 164, 165), (143, 142, 157, 158), (151, 150, 165, 166), (144, 143, 158, 159), (152, 151, 166, 167), (145, 144, 159, 160), (138, 934, 153), (243, 152, 167), (146, 145, 160, 161), (139, 138, 153, 154), (147, 146, 161, 162), (140, 139, 154, 155), (148, 147, 162, 163), (141, 140, 155, 156), (149, 148, 163, 164), (161, 160, 175, 176), (154, 153, 168, 169), (162, 161, 176, 177), (155, 154, 169, 170), (163, 162, 177, 178), (156, 155, 170, 171), (164, 163, 178, 179), (157, 156, 171, 172), (165, 164, 179, 180), (158, 157, 172, 173), (166, 165, 180, 181), (159, 158, 173, 174), (167, 166, 181, 182), (160, 159, 174, 175), (153, 934, 168), (243, 167, 182), (180, 179, 194, 195), (173, 172, 187, 188), (181, 180, 195, 196), (174, 173, 188, 189), (182, 181, 196, 197), (175, 174, 189, 190), (168, 934, 183), (243, 182, 197), (176, 175, 190, 191), (169, 168, 183, 184), (177, 176, 191, 192), (170, 169, 184, 185), (178, 177, 192, 193), (171, 170, 185, 186), (179, 178, 193, 194), (172, 171, 186, 187), (192, 191, 206, 207), (185, 184, 199, 200), (193, 192, 207, 208), (186, 185, 200, 201), (194, 193, 208, 209), (187, 186, 201, 202), (195, 194, 209, 210), (188, 187, 202, 203), (196, 195, 210, 211), (189, 188, 203, 204), (197, 196, 211, 212), (190, 189, 204, 205), (183, 934, 198), (243, 197, 212), (191, 190, 205, 206), (184, 183, 198, 199), (211, 210, 225, 226), (204, 203, 218, 219), (212, 211, 226, 227), (205, 204, 219, 220), (198, 934, 213), (243, 212, 227), (206, 205, 220, 221), (199, 198, 213, 214), (207, 206, 221, 222), (200, 199, 214, 215), (208, 207, 222, 223), (201, 200, 215, 216), (209, 208, 223, 224), (202, 201, 216, 217), (210, 209, 224, 225), (203, 202, 217, 218), (215, 214, 229, 230), (223, 222, 237, 238), (216, 215, 230, 231), (224, 223, 238, 239), (217, 216, 231, 232), (225, 224, 239, 240), (218, 217, 232, 233), (226, 225, 240, 241), (219, 218, 233, 234), (227, 226, 241, 242), (220, 219, 234, 235), (213, 934, 228), (243, 227, 242), (221, 220, 235, 236), (214, 213, 228, 229), (222, 221, 236, 237), (234, 233, 249, 250), (242, 241, 257, 258), (235, 234, 250, 251), (228, 934, 244), (243, 242, 258), (236, 235, 251, 252), (229, 228, 244, 245), (237, 236, 252, 253), (230, 229, 245, 246), (238, 237, 253, 254), (231, 230, 246, 247), (239, 238, 254, 255), (232, 231, 247, 248), (240, 239, 255, 256), (233, 232, 248, 249), (241, 240, 256, 257), (254, 253, 268, 269), (247, 246, 261, 262), (255, 254, 269, 270), (248, 247, 262, 263), (256, 255, 270, 271), (249, 248, 263, 264), (257, 256, 271, 272), (250, 249, 264, 265), (258, 257, 272, 273), (251, 250, 265, 266), (244, 934, 259), (243, 258, 273), (252, 251, 266, 267), (245, 244, 259, 260), (253, 252, 267, 268), (246, 245, 260, 261), (273, 272, 287, 288), (266, 265, 280, 281), (259, 934, 274), (243, 273, 288), (267, 266, 281, 282), (260, 259, 274, 275), (268, 267, 282, 283), (261, 260, 275, 276), (269, 268, 283, 284), (262, 261, 276, 277), (270, 269, 284, 285), (263, 262, 277, 278), (271, 270, 285, 286), (264, 263, 278, 279), (272, 271, 286, 287), (265, 264, 279, 280), (277, 276, 291, 292), (285, 284, 299, 300), (278, 277, 292, 293), (286, 285, 300, 301), (279, 278, 293, 294), (287, 286, 301, 302), (280, 279, 294, 295), (288, 287, 302, 303), (281, 280, 295, 296), (274, 934, 289), (243, 288, 303), (282, 281, 296, 297), (275, 274, 289, 290), (283, 282, 297, 298), (276, 275, 290, 291), (284, 283, 298, 299), (296, 295, 310, 311), (289, 934, 304), (243, 303, 318), (297, 296, 311, 312), (290, 289, 304, 305), (298, 297, 312, 313), (291, 290, 305, 306), (299, 298, 313, 314), (292, 291, 306, 307), (300, 299, 314, 315), (293, 292, 307, 308), (301, 300, 315, 316), (294, 293, 308, 309), (302, 301, 316, 317), (295, 294, 309, 310), (303, 302, 317, 318), (315, 314, 329, 330), (308, 307, 322, 323), (316, 315, 330, 331), (309, 308, 323, 324), (317, 316, 331, 332), (310, 309, 324, 325), (318, 317, 332, 333), (311, 310, 325, 326), (304, 934, 319), (243, 318, 333), (312, 311, 326, 327), (305, 304, 319, 320), (313, 312, 327, 328), (306, 305, 320, 321), (314, 313, 328, 329), (307, 306, 321, 322), (243, 333, 348), (327, 326, 341, 342), (320, 319, 334, 335), (328, 327, 342, 343), (321, 320, 335, 336), (329, 328, 343, 344), (322, 321, 336, 337), (330, 329, 344, 345), (323, 322, 337, 338), (331, 330, 345, 346), (324, 323, 338, 339), (332, 331, 346, 347), (325, 324, 339, 340), (333, 332, 347, 348), (326, 325, 340, 341), (319, 934, 334), (346, 345, 360, 361), (339, 338, 353, 354), (347, 346, 361, 362), (340, 339, 354, 355), (348, 347, 362, 363), (341, 340, 355, 356), (334, 934, 349), (243, 348, 363), (342, 341, 356, 357), (335, 334, 349, 350), (343, 342, 357, 358), (336, 335, 350, 351), (344, 343, 358, 359), (337, 336, 351, 352), (345, 344, 359, 360), (338, 337, 352, 353), (350, 349, 364, 365), (358, 357, 372, 373), (351, 350, 365, 366), (359, 358, 373, 374), (352, 351, 366, 367), (360, 359, 374, 375), (353, 352, 367, 368), (361, 360, 375, 376), (354, 353, 368, 369), (362, 361, 376, 377), (355, 354, 369, 370), (363, 362, 377, 378), (356, 355, 370, 371), (349, 934, 364), (243, 363, 378), (357, 356, 371, 372), (369, 368, 383, 384), (377, 376, 391, 392), (370, 369, 384, 385), (378, 377, 392, 393), (371, 370, 385, 386), (364, 934, 379), (243, 378, 393), (372, 371, 386, 387), (365, 364, 379, 380), (373, 372, 387, 388), (366, 365, 380, 381), (374, 373, 388, 389), (367, 366, 381, 382), (375, 374, 389, 390), (368, 367, 382, 383), (376, 375, 390, 391), (388, 387, 402, 403), (381, 380, 395, 396), (389, 388, 403, 404), (382, 381, 396, 397), (390, 389, 404, 405), (383, 382, 397, 398), (391, 390, 405, 406), (384, 383, 398, 399), (392, 391, 406, 407), (385, 384, 399, 400), (393, 392, 407, 408), (386, 385, 400, 401), (379, 934, 394), (243, 393, 408), (387, 386, 401, 402), (380, 379, 394, 395), (407, 406, 421, 422), (400, 399, 414, 415), (408, 407, 422, 423), (401, 400, 415, 416), (394, 934, 409), (243, 408, 423), (402, 401, 416, 417), (395, 394, 409, 410), (403, 402, 417, 418), (396, 395, 410, 411), (404, 403, 418, 419), (397, 396, 411, 412), (405, 404, 419, 420), (398, 397, 412, 413), (406, 405, 420, 421), (399, 398, 413, 414), (411, 410, 425, 426), (419, 418, 433, 434), (412, 411, 426, 427), (420, 419, 434, 435), (413, 412, 427, 428), (421, 420, 435, 436), (414, 413, 428, 429), (422, 421, 436, 437), (415, 414, 429, 430), (423, 422, 437, 438), (416, 415, 430, 431), (409, 934, 424), (243, 423, 438), (417, 416, 431, 432), (410, 409, 424, 425), (418, 417, 432, 433), (430, 429, 444, 445), (438, 437, 452, 453), (431, 430, 445, 446), (424, 934, 439), (243, 438, 453), (432, 431, 446, 447), (425, 424, 439, 440), (433, 432, 447, 448), (426, 425, 440, 441), (434, 433, 448, 449), (427, 426, 441, 442), (435, 434, 449, 450), (428, 427, 442, 443), (436, 435, 450, 451), (429, 428, 443, 444), (437, 436, 451, 452), (449, 448, 463, 464), (442, 441, 456, 457), (450, 449, 464, 465), (443, 442, 457, 458), (451, 450, 465, 466), (444, 443, 458, 459), (452, 451, 466, 467), (445, 444, 459, 460), (453, 452, 467, 468), (446, 445, 460, 461), (439, 934, 454), (243, 453, 468), (447, 446, 461, 462), (440, 439, 454, 455), (448, 447, 462, 463), (441, 440, 455, 456), (468, 467, 482, 483), (461, 460, 475, 476), (454, 934, 469), (243, 468, 483), (462, 461, 476, 477), (455, 454, 469, 470), (463, 462, 477, 478), (456, 455, 470, 471), (464, 463, 478, 479), (457, 456, 471, 472), (465, 464, 479, 480), (458, 457, 472, 473), (466, 465, 480, 481), (459, 458, 473, 474), (467, 466, 481, 482), (460, 459, 474, 475), (480, 479, 494, 495), (473, 472, 487, 488), (481, 480, 495, 496), (474, 473, 488, 489), (482, 481, 496, 497), (475, 474, 489, 490), (483, 482, 497, 498), (476, 475, 490, 491), (469, 934, 484), (243, 483, 498), (477, 476, 491, 492), (470, 469, 484, 485), (478, 477, 492, 493), (471, 470, 485, 486), (479, 478, 493, 494), (472, 471, 486, 487), (484, 934, 499), (243, 498, 513), (492, 491, 506, 507), (485, 484, 499, 500), (493, 492, 507, 508), (486, 485, 500, 501), (494, 493, 508, 509), (487, 486, 501, 502), (495, 494, 509, 510), (488, 487, 502, 503), (496, 495, 510, 511), (489, 488, 503, 504), (497, 496, 511, 512), (490, 489, 504, 505), (498, 497, 512, 513), (491, 490, 505, 506), (503, 502, 517, 518), (511, 510, 525, 526), (504, 503, 518, 519), (512, 511, 526, 527), (505, 504, 519, 520), (513, 512, 527, 528), (506, 505, 520, 521), (499, 934, 514), (243, 513, 528), (507, 506, 521, 522), (500, 499, 514, 515), (508, 507, 522, 523), (501, 500, 515, 516), (509, 508, 523, 524), (502, 501, 516, 517), (510, 509, 524, 525), (522, 521, 536, 537), (515, 514, 529, 530), (523, 522, 537, 538), (516, 515, 530, 531), (524, 523, 538, 539), (517, 516, 531, 532), (525, 524, 539, 540), (518, 517, 532, 533), (526, 525, 540, 541), (519, 518, 533, 534), (527, 526, 541, 542), (520, 519, 534, 535), (528, 527, 542, 543), (521, 520, 535, 536), (514, 934, 529), (243, 528, 543), (541, 540, 555, 556), (534, 533, 548, 549), (542, 541, 556, 557), (535, 534, 549, 550), (543, 542, 557, 558), (536, 535, 550, 551), (529, 934, 544), (243, 543, 558), (537, 536, 551, 552), (530, 529, 544, 545), (538, 537, 552, 553), (531, 530, 545, 546), (539, 538, 553, 554), (532, 531, 546, 547), (540, 539, 554, 555), (533, 532, 547, 548), (545, 544, 559, 560), (553, 552, 567, 568), (546, 545, 560, 561), (554, 553, 568, 569), (547, 546, 561, 562), (555, 554, 569, 570), (548, 547, 562, 563), (556, 555, 570, 571), (549, 548, 563, 564), (557, 556, 571, 572), (550, 549, 564, 565), (558, 557, 572, 573), (551, 550, 565, 566), (544, 934, 559), (243, 558, 573), (552, 551, 566, 567), (564, 563, 578, 579), (572, 571, 586, 587), (565, 564, 579, 580), (573, 572, 587, 588), (566, 565, 580, 581), (559, 934, 574), (243, 573, 588), (567, 566, 581, 582), (560, 559, 574, 575), (568, 567, 582, 583), (561, 560, 575, 576), (569, 568, 583, 584), (562, 561, 576, 577), (570, 569, 584, 585), (563, 562, 577, 578), (571, 570, 585, 586), (583, 582, 597, 598), (576, 575, 590, 591), (584, 583, 598, 599), (577, 576, 591, 592), (585, 584, 599, 600), (578, 577, 592, 593), (586, 585, 600, 601), (579, 578, 593, 594), (587, 586, 601, 602), (580, 579, 594, 595), (588, 587, 602, 603), (581, 580, 595, 596), (574, 934, 589), (243, 588, 603), (582, 581, 596, 597), (575, 574, 589, 590), (602, 601, 616, 617), (595, 594, 609, 610), (603, 602, 617, 618), (596, 595, 610, 611), (589, 934, 604), (243, 603, 618), (597, 596, 611, 612), (590, 589, 604, 605), (598, 597, 612, 613), (591, 590, 605, 606), (599, 598, 613, 614), (592, 591, 606, 607), (600, 599, 614, 615), (593, 592, 607, 608), (601, 600, 615, 616), (594, 593, 608, 609), (614, 613, 628, 629), (607, 606, 621, 622), (615, 614, 629, 630), (608, 607, 622, 623), (616, 615, 630, 631), (609, 608, 623, 624), (617, 616, 631, 632), (610, 609, 624, 625), (618, 617, 632, 633), (611, 610, 625, 626), (604, 934, 619), (243, 618, 633), (612, 611, 626, 627), (605, 604, 619, 620), (613, 612, 627, 628), (606, 605, 620, 621), (633, 632, 647, 648), (626, 625, 640, 641), (619, 934, 634), (243, 633, 648), (627, 626, 641, 642), (620, 619, 634, 635), (628, 627, 642, 643), (621, 620, 635, 636), (629, 628, 643, 644), (622, 621, 636, 637), (630, 629, 644, 645), (623, 622, 637, 638), (631, 630, 645, 646), (624, 623, 638, 639), (632, 631, 646, 647), (625, 624, 639, 640), (637, 636, 651, 652), (645, 644, 659, 660), (638, 637, 652, 653), (646, 645, 660, 661), (639, 638, 653, 654), (647, 646, 661, 662), (640, 639, 654, 655), (648, 647, 662, 663), (641, 640, 655, 656), (634, 934, 649), (243, 648, 663), (642, 641, 656, 657), (635, 634, 649, 650), (643, 642, 657, 658), (636, 635, 650, 651), (644, 643, 658, 659), (656, 655, 670, 671), (649, 934, 664), (243, 663, 678), (657, 656, 671, 672), (650, 649, 664, 665), (658, 657, 672, 673), (651, 650, 665, 666), (659, 658, 673, 674), (652, 651, 666, 667), (660, 659, 674, 675), (653, 652, 667, 668), (661, 660, 675, 676), (654, 653, 668, 669), (662, 661, 676, 677), (655, 654, 669, 670), (663, 662, 677, 678), (675, 674, 689, 690), (668, 667, 682, 683), (676, 675, 690, 691), (669, 668, 683, 684), (677, 676, 691, 692), (670, 669, 684, 685), (678, 677, 692, 693), (671, 670, 685, 686), (664, 934, 679), (243, 678, 693), (672, 671, 686, 687), (665, 664, 679, 680), (673, 672, 687, 688), (666, 665, 680, 681), (674, 673, 688, 689), (667, 666, 681, 682), (679, 934, 694), (243, 693, 708), (687, 686, 701, 702), (680, 679, 694, 695), (688, 687, 702, 703), (681, 680, 695, 696), (689, 688, 703, 704), (682, 681, 696, 697), (690, 689, 704, 705), (683, 682, 697, 698), (691, 690, 705, 706), (684, 683, 698, 699), (692, 691, 706, 707), (685, 684, 699, 700), (693, 692, 707, 708), (686, 685, 700, 701), (698, 697, 712, 713), (706, 705, 720, 721), (699, 698, 713, 714), (707, 706, 721, 722), (700, 699, 714, 715), (708, 707, 722, 723), (701, 700, 715, 716), (694, 934, 709), (243, 708, 723), (702, 701, 716, 717), (695, 694, 709, 710), (703, 702, 717, 718), (696, 695, 710, 711), (704, 703, 718, 719), (697, 696, 711, 712), (705, 704, 719, 720), (717, 716, 731, 732), (710, 709, 724, 725), (718, 717, 732, 733), (711, 710, 725, 726), (719, 718, 733, 734), (712, 711, 726, 727), (720, 719, 734, 735), (713, 712, 727, 728), (721, 720, 735, 736), (714, 713, 728, 729), (722, 721, 736, 737), (715, 714, 729, 730), (723, 722, 737, 738), (716, 715, 730, 731), (709, 934, 724), (243, 723, 738), (736, 735, 750, 751), (729, 728, 743, 744), (737, 736, 751, 752), (730, 729, 744, 745), (738, 737, 752, 753), (731, 730, 745, 746), (724, 934, 739), (243, 738, 753), (732, 731, 746, 747), (725, 724, 739, 740), (733, 732, 747, 748), (726, 725, 740, 741), (734, 733, 748, 749), (727, 726, 741, 742), (735, 734, 749, 750), (728, 727, 742, 743), (748, 747, 762, 763), (741, 740, 755, 756), (749, 748, 763, 764), (742, 741, 756, 757), (750, 749, 764, 765), (743, 742, 757, 758), (751, 750, 765, 766), (744, 743, 758, 759), (752, 751, 766, 767), (745, 744, 759, 760), (753, 752, 767, 768), (746, 745, 760, 761), (243, 753, 768), (739, 934, 754), (747, 746, 761, 762), (740, 739, 754, 755), (767, 766, 781, 782), (760, 759, 774, 775), (768, 767, 782, 783), (761, 760, 775, 776), (754, 934, 769), (243, 768, 783), (762, 761, 776, 777), (755, 754, 769, 770), (763, 762, 777, 778), (756, 755, 770, 771), (764, 763, 778, 779), (757, 756, 771, 772), (765, 764, 779, 780), (758, 757, 772, 773), (766, 765, 780, 781), (759, 758, 773, 774), (771, 770, 785, 786), (779, 778, 793, 794), (772, 771, 786, 787), (780, 779, 794, 795), (773, 772, 787, 788), (781, 780, 795, 796), (774, 773, 788, 789), (782, 781, 796, 797), (775, 774, 789, 790), (783, 782, 797, 798), (776, 775, 790, 791), (769, 934, 784), (243, 783, 798), (777, 776, 791, 792), (770, 769, 784, 785), (778, 777, 792, 793), (790, 789, 804, 805), (798, 797, 812, 813), (791, 790, 805, 806), (784, 934, 799), (243, 798, 813), (792, 791, 806, 807), (785, 784, 799, 800), (793, 792, 807, 808), (786, 785, 800, 801), (794, 793, 808, 809), (787, 786, 801, 802), (795, 794, 809, 810), (788, 787, 802, 803), (796, 795, 810, 811), (789, 788, 803, 804), (797, 796, 811, 812), (809, 808, 823, 824), (802, 801, 816, 817), (810, 809, 824, 825), (803, 802, 817, 818), (811, 810, 825, 826), (804, 803, 818, 819), (812, 811, 826, 827), (805, 804, 819, 820), (813, 812, 827, 828), (806, 805, 820, 821), (799, 934, 814), (243, 813, 828), (807, 806, 821, 822), (800, 799, 814, 815), (808, 807, 822, 823), (801, 800, 815, 816), (828, 827, 842, 843), (821, 820, 835, 836), (814, 934, 829), (243, 828, 843), (822, 821, 836, 837), (815, 814, 829, 830), (823, 822, 837, 838), (816, 815, 830, 831), (824, 823, 838, 839), (817, 816, 831, 832), (825, 824, 839, 840), (818, 817, 832, 833), (826, 825, 840, 841), (819, 818, 833, 834), (827, 826, 841, 842), (820, 819, 834, 835), (840, 839, 854, 855), (833, 832, 847, 848), (841, 840, 855, 856), (834, 833, 848, 849), (842, 841, 856, 857), (835, 834, 849, 850), (843, 842, 857, 858), (836, 835, 850, 851), (829, 934, 844), (243, 843, 858), (837, 836, 851, 852), (830, 829, 844, 845), (838, 837, 852, 853), (831, 830, 845, 846), (839, 838, 853, 854), (832, 831, 846, 847), (844, 934, 859), (243, 858, 873), (852, 851, 866, 867), (845, 844, 859, 860), (853, 852, 867, 868), (846, 845, 860, 861), (854, 853, 868, 869), (847, 846, 861, 862), (855, 854, 869, 870), (848, 847, 862, 863), (856, 855, 870, 871), (849, 848, 863, 864), (857, 856, 871, 872), (850, 849, 864, 865), (858, 857, 872, 873), (851, 850, 865, 866), (863, 862, 877, 878), (871, 870, 885, 886), (864, 863, 878, 879), (872, 871, 886, 887), (865, 864, 879, 880), (873, 872, 887, 888), (866, 865, 880, 881), (859, 934, 874), (243, 873, 888), (867, 866, 881, 882), (860, 859, 874, 875), (868, 867, 882, 883), (861, 860, 875, 876), (869, 868, 883, 884), (862, 861, 876, 877), (870, 869, 884, 885), (882, 881, 896, 897), (875, 874, 889, 890), (883, 882, 897, 898), (876, 875, 890, 891), (884, 883, 898, 899), (877, 876, 891, 892), (885, 884, 899, 900), (878, 877, 892, 893), (886, 885, 900, 901), (879, 878, 893, 894), (887, 886, 901, 902), (880, 879, 894, 895), (888, 887, 902, 903), (881, 880, 895, 896), (874, 934, 889), (243, 888, 903), (901, 900, 915, 916), (894, 893, 908, 909), (902, 901, 916, 917), (895, 894, 909, 910), (903, 902, 917, 918), (896, 895, 910, 911), (889, 934, 904), (243, 903, 918), (897, 896, 911, 912), (890, 889, 904, 905), (898, 897, 912, 913), (891, 890, 905, 906), (899, 898, 913, 914), (892, 891, 906, 907), (900, 899, 914, 915), (893, 892, 907, 908), (905, 904, 919, 920), (913, 912, 927, 928), (906, 905, 920, 921), (914, 913, 928, 929), (907, 906, 921, 922), (915, 914, 929, 930), (908, 907, 922, 923), (916, 915, 930, 931), (909, 908, 923, 924), (917, 916, 931, 932), (910, 909, 924, 925), (918, 917, 932, 933), (911, 910, 925, 926), (904, 934, 919), (243, 918, 933), (912, 911, 926, 927), (924, 923, 939, 940), (932, 931, 947, 948), (925, 924, 940, 941), (933, 932, 948, 949), (926, 925, 941, 942), (919, 934, 935), (243, 933, 949), (927, 926, 942, 943), (920, 919, 935, 936), (928, 927, 943, 944), (921, 920, 936, 937), (929, 928, 944, 945), (922, 921, 937, 938), (930, 929, 945, 946), (923, 922, 938, 939), (931, 930, 946, 947), (944, 943, 958, 959), (937, 936, 951, 952), (945, 944, 959, 960), (938, 937, 952, 953), (946, 945, 960, 961), (939, 938, 953, 954), (947, 946, 961, 962), (940, 939, 954, 955), (948, 947, 962, 963), (941, 940, 955, 956), (949, 948, 963, 964), (942, 941, 956, 957), (935, 934, 950), (243, 949, 964), (943, 942, 957, 958), (936, 935, 950, 951), (963, 962, 977, 978), (956, 955, 970, 971), (964, 963, 978, 979), (957, 956, 971, 972), (950, 934, 965), (243, 964, 979), (958, 957, 972, 973), (951, 950, 965, 966), (959, 958, 973, 974), (952, 951, 966, 967), (960, 959, 974, 975), (953, 952, 967, 968), (961, 960, 975, 976), (954, 953, 968, 969), (962, 961, 976, 977), (955, 954, 969, 970), (975, 974, 989, 990), (968, 967, 982, 983), (976, 975, 990, 991), (969, 968, 983, 984), (977, 976, 991, 992), (970, 969, 984, 985), (978, 977, 992, 993), (971, 970, 985, 986), (979, 978, 993, 994), (972, 971, 986, 987), (965, 934, 980), (243, 979, 994), (973, 972, 987, 988), (966, 965, 980, 981), (974, 973, 988, 989), (967, 966, 981, 982), (994, 993, 1008, 1009), (987, 986, 1001, 1002), (980, 934, 995), (243, 994, 1009), (988, 987, 1002, 1003), (981, 980, 995, 996), (989, 988, 1003, 1004), (982, 981, 996, 997), (990, 989, 1004, 1005), (983, 982, 997, 998), (991, 990, 1005, 1006), (984, 983, 998, 999), (992, 991, 1006, 1007), (985, 984, 999, 1000), (993, 992, 1007, 1008), (986, 985, 1000, 1001), (998, 997, 1012, 1013), (1006, 1005, 1020, 1021), (999, 998, 1013, 1014), (1007, 1006, 1021, 1022), (1000, 999, 1014, 1015), (1008, 1007, 1022, 1023), (1001, 1000, 1015, 1016), (1009, 1008, 1023, 1024), (1002, 1001, 1016, 1017), (995, 934, 1010), (243, 1009, 1024), (1003, 1002, 1017, 1018), (996, 995, 1010, 1011), (1004, 1003, 1018, 1019), (997, 996, 1011, 1012), (1005, 1004, 1019, 1020), (1017, 1016, 1031, 1032), (1010, 934, 1025), (243, 1024, 1039), (1018, 1017, 1032, 1033), (1011, 1010, 1025, 1026), (1019, 1018, 1033, 1034), (1012, 1011, 1026, 1027), (1020, 1019, 1034, 1035), (1013, 1012, 1027, 1028), (1021, 1020, 1035, 1036), (1014, 1013, 1028, 1029), (1022, 1021, 1036, 1037), (1015, 1014, 1029, 1030), (1023, 1022, 1037, 1038), (1016, 1015, 1030, 1031), (1024, 1023, 1038, 1039), (1036, 1035, 1050, 1051), (1029, 1028, 1043, 1044), (1037, 1036, 1051, 1052), (1030, 1029, 1044, 1045), (1038, 1037, 1052, 1053), (1031, 1030, 1045, 1046), (1039, 1038, 1053, 1054), (1032, 1031, 1046, 1047), (1025, 934, 1040), (243, 1039, 1054), (1033, 1032, 1047, 1048), (1026, 1025, 1040, 1041), (1034, 1033, 1048, 1049), (1027, 1026, 1041, 1042), (1035, 1034, 1049, 1050), (1028, 1027, 1042, 1043), (1040, 934, 1055), (243, 1054, 1069), (1048, 1047, 1062, 1063), (1041, 1040, 1055, 1056), (1049, 1048, 1063, 1064), (1042, 1041, 1056, 1057), (1050, 1049, 1064, 1065), (1043, 1042, 1057, 1058), (1051, 1050, 1065, 1066), (1044, 1043, 1058, 1059), (1052, 1051, 1066, 1067), (1045, 1044, 1059, 1060), (1053, 1052, 1067, 1068), (1046, 1045, 1060, 1061), (1054, 1053, 1068, 1069), (1047, 1046, 1061, 1062), (1059, 1058, 1073, 1074), (1067, 1066, 1081, 1082), (1060, 1059, 1074, 1075), (1068, 1067, 1082, 1083), (1061, 1060, 1075, 1076), (1069, 1068, 1083, 1084), (1062, 1061, 1076, 1077), (1055, 934, 1070), (243, 1069, 1084), (1063, 1062, 1077, 1078), (1056, 1055, 1070, 1071), (1064, 1063, 1078, 1079), (1057, 1056, 1071, 1072), (1065, 1064, 1079, 1080), (1058, 1057, 1072, 1073), (1066, 1065, 1080, 1081), (1078, 1077, 1092, 1093), (1071, 1070, 1085, 1086), (1079, 1078, 1093, 1094), (1072, 1071, 1086, 1087), (1080, 1079, 1094, 1095), (1073, 1072, 1087, 1088), (1081, 1080, 1095, 1096), (1074, 1073, 1088, 1089), (1082, 1081, 1096, 1097), (1075, 1074, 1089, 1090), (1083, 1082, 1097, 1098), (1076, 1075, 1090, 1091), (1084, 1083, 1098, 1099), (1077, 1076, 1091, 1092), (1070, 934, 1085), (243, 1084, 1099), (1097, 1096, 1111, 1112), (1090, 1089, 1104, 1105), (1098, 1097, 1112, 1113), (1091, 1090, 1105, 1106), (1099, 1098, 1113, 1114), (1092, 1091, 1106, 1107), (1085, 934, 1100), (243, 1099, 1114), (1093, 1092, 1107, 1108), (1086, 1085, 1100, 1101), (1094, 1093, 1108, 1109), (1087, 1086, 1101, 1102), (1095, 1094, 1109, 1110), (1088, 1087, 1102, 1103), (1096, 1095, 1110, 1111), (1089, 1088, 1103, 1104), (1109, 1108, 1123, 1124), (1102, 1101, 1116, 1117), (1110, 1109, 1124, 1125), (1103, 1102, 1117, 1118), (1111, 1110, 1125, 1126), (1104, 1103, 1118, 1119), (1112, 1111, 1126, 1127), (1105, 1104, 1119, 1120), (1113, 1112, 1127, 1128), (1106, 1105, 1120, 1121), (1114, 1113, 1128, 1129), (1107, 1106, 1121, 1122), (1100, 934, 1115), (243, 1114, 1129), (1108, 1107, 1122, 1123), (1101, 1100, 1115, 1116), (1128, 1127, 1142, 1143), (1121, 1120, 1135, 1136), (1129, 1128, 1143, 1144), (1122, 1121, 1136, 1137), (1115, 934, 1130), (243, 1129, 1144), (1123, 1122, 1137, 1138), (1116, 1115, 1130, 1131), (1124, 1123, 1138, 1139), (1117, 1116, 1131, 1132), (1125, 1124, 1139, 1140), (1118, 1117, 1132, 1133), (1126, 1125, 1140, 1141), (1119, 1118, 1133, 1134), (1127, 1126, 1141, 1142), (1120, 1119, 1134, 1135), (1132, 1131, 1146, 1147), (1140, 1139, 1154, 1155), (1133, 1132, 1147, 1148), (1141, 1140, 1155, 1156), (1134, 1133, 1148, 1149), (1142, 1141, 1156, 1157), (1135, 1134, 1149, 1150), (1143, 1142, 1157, 1158), (1136, 1135, 1150, 1151), (1144, 1143, 1158, 1159), (1137, 1136, 1151, 1152), (1130, 934, 1145), (243, 1144, 1159), (1138, 1137, 1152, 1153), (1131, 1130, 1145, 1146), (1139, 1138, 1153, 1154), (1151, 1150, 1165, 1166), (1159, 1158, 1173, 1174), (1152, 1151, 1166, 1167), (1145, 934, 1160), (243, 1159, 1174), (1153, 1152, 1167, 1168), (1146, 1145, 1160, 1161), (1154, 1153, 1168, 1169), (1147, 1146, 1161, 1162), (1155, 1154, 1169, 1170), (1148, 1147, 1162, 1163), (1156, 1155, 1170, 1171), (1149, 1148, 1163, 1164), (1157, 1156, 1171, 1172), (1150, 1149, 1164, 1165), (1158, 1157, 1172, 1173), (1170, 1169, 1184, 1185), (1163, 1162, 1177, 1178), (1171, 1170, 1185, 1186), (1164, 1163, 1178, 1179), (1172, 1171, 1186, 1187), (1165, 1164, 1179, 1180), (1173, 1172, 1187, 1188), (1166, 1165, 1180, 1181), (1174, 1173, 1188, 1189), (1167, 1166, 1181, 1182), (1160, 934, 1175), (243, 1174, 1189), (1168, 1167, 1182, 1183), (1161, 1160, 1175, 1176), (1169, 1168, 1183, 1184), (1162, 1161, 1176, 1177), (1189, 1188, 1203, 1204), (1182, 1181, 1196, 1197), (1175, 934, 1190), (243, 1189, 1204), (1183, 1182, 1197, 1198), (1176, 1175, 1190, 1191), (1184, 1183, 1198, 1199), (1177, 1176, 1191, 1192), (1185, 1184, 1199, 1200), (1178, 1177, 1192, 1193), (1186, 1185, 1200, 1201), (1179, 1178, 1193, 1194), (1187, 1186, 1201, 1202), (1180, 1179, 1194, 1195), (1188, 1187, 1202, 1203), (1181, 1180, 1195, 1196), (1193, 1192, 1207, 1208), (1201, 1200, 1215, 1216), (1194, 1193, 1208, 1209), (1202, 1201, 1216, 1217), (1195, 1194, 1209, 1210), (1203, 1202, 1217, 1218), (1196, 1195, 1210, 1211), (1204, 1203, 1218, 1219), (1197, 1196, 1211, 1212), (1190, 934, 1205), (243, 1204, 1219), (1198, 1197, 1212, 1213), (1191, 1190, 1205, 1206), (1199, 1198, 1213, 1214), (1192, 1191, 1206, 1207), (1200, 1199, 1214, 1215), (1212, 1211, 1226, 1227), (1205, 934, 1220), (243, 1219, 1234), (1213, 1212, 1227, 1228), (1206, 1205, 1220, 1221), (1214, 1213, 1228, 1229), (1207, 1206, 1221, 1222), (1215, 1214, 1229, 1230), (1208, 1207, 1222, 1223), (1216, 1215, 1230, 1231), (1209, 1208, 1223, 1224), (1217, 1216, 1231, 1232), (1210, 1209, 1224, 1225), (1218, 1217, 1232, 1233), (1211, 1210, 1225, 1226), (1219, 1218, 1233, 1234), (1231, 1230, 1245, 1246), (1224, 1223, 1238, 1239), (1232, 1231, 1246, 1247), (1225, 1224, 1239, 1240), (1233, 1232, 1247, 1248), (1226, 1225, 1240, 1241), (1234, 1233, 1248, 1249), (1227, 1226, 1241, 1242), (1220, 934, 1235), (243, 1234, 1249), (1228, 1227, 1242, 1243), (1221, 1220, 1235, 1236), (1229, 1228, 1243, 1244), (1222, 1221, 1236, 1237), (1230, 1229, 1244, 1245), (1223, 1222, 1237, 1238), (243, 1249, 1264), (1243, 1242, 1257, 1258), (1236, 1235, 1250, 1251), (1244, 1243, 1258, 1259), (1237, 1236, 1251, 1252), (1245, 1244, 1259, 1260), (1238, 1237, 1252, 1253), (1246, 1245, 1260, 1261), (1239, 1238, 1253, 1254), (1247, 1246, 1261, 1262), (1240, 1239, 1254, 1255), (1248, 1247, 1262, 1263), (1241, 1240, 1255, 1256), (1249, 1248, 1263, 1264), (1242, 1241, 1256, 1257), (1235, 934, 1250), (1262, 1261, 1276, 1277), (1255, 1254, 1269, 1270), (1263, 1262, 1277, 1278), (1256, 1255, 1270, 1271), (1264, 1263, 1278, 1279), (1257, 1256, 1271, 1272), (1250, 934, 1265), (243, 1264, 1279), (1258, 1257, 1272, 1273), (1251, 1250, 1265, 1266), (1259, 1258, 1273, 1274), (1252, 1251, 1266, 1267), (1260, 1259, 1274, 1275), (1253, 1252, 1267, 1268), (1261, 1260, 1275, 1276), (1254, 1253, 1268, 1269), (1266, 1265, 1280, 1281), (1274, 1273, 1288, 1289), (1267, 1266, 1281, 1282), (1275, 1274, 1289, 1290), (1268, 1267, 1282, 1283), (1276, 1275, 1290, 1291), (1269, 1268, 1283, 1284), (1277, 1276, 1291, 1292), (1270, 1269, 1284, 1285), (1278, 1277, 1292, 1293), (1271, 1270, 1285, 1286), (1279, 1278, 1293, 1294), (1272, 1271, 1286, 1287), (1265, 934, 1280), (243, 1279, 1294), (1273, 1272, 1287, 1288), (1285, 1284, 1299, 1300), (1293, 1292, 1307, 1308), (1286, 1285, 1300, 1301), (1294, 1293, 1308, 1309), (1287, 1286, 1301, 1302), (1280, 934, 1295), (243, 1294, 1309), (1288, 1287, 1302, 1303), (1281, 1280, 1295, 1296), (1289, 1288, 1303, 1304), (1282, 1281, 1296, 1297), (1290, 1289, 1304, 1305), (1283, 1282, 1297, 1298), (1291, 1290, 1305, 1306), (1284, 1283, 1298, 1299), (1292, 1291, 1306, 1307), (1304, 1303, 1318, 1319), (1297, 1296, 1311, 1312), (1305, 1304, 1319, 1320), (1298, 1297, 1312, 1313), (1306, 1305, 1320, 1321), (1299, 1298, 1313, 1314), (1307, 1306, 1321, 1322), (1300, 1299, 1314, 1315), (1308, 1307, 1322, 1323), (1301, 1300, 1315, 1316), (1309, 1308, 1323, 1324), (1302, 1301, 1316, 1317), (1295, 934, 1310), (243, 1309, 1324), (1303, 1302, 1317, 1318), (1296, 1295, 1310, 1311), (1323, 1322, 1337, 1338), (1316, 1315, 1330, 1331), (1324, 1323, 1338, 1339), (1317, 1316, 1331, 1332), (1310, 934, 1325), (243, 1324, 1339), (1318, 1317, 1332, 1333), (1311, 1310, 1325, 1326), (1319, 1318, 1333, 1334), (1312, 1311, 1326, 1327), (1320, 1319, 1334, 1335), (1313, 1312, 1327, 1328), (1321, 1320, 1335, 1336), (1314, 1313, 1328, 1329), (1322, 1321, 1336, 1337), (1315, 1314, 1329, 1330), (1327, 1326, 1341, 1342), (1335, 1334, 1349, 1350), (1328, 1327, 1342, 1343), (1336, 1335, 1350, 1351), (1329, 1328, 1343, 1344), (1337, 1336, 1351, 1352), (1330, 1329, 1344, 1345), (1338, 1337, 1352, 1353), (1331, 1330, 1345, 1346), (1339, 1338, 1353, 1354), (1332, 1331, 1346, 1347), (1325, 934, 1340), (243, 1339, 1354), (1333, 1332, 1347, 1348), (1326, 1325, 1340, 1341), (1334, 1333, 1348, 1349), (1346, 1345, 1360, 1361), (1354, 1353, 1368, 1369), (1347, 1346, 1361, 1362), (1340, 934, 1355), (243, 1354, 1369), (1348, 1347, 1362, 1363), (1341, 1340, 1355, 1356), (1349, 1348, 1363, 1364), (1342, 1341, 1356, 1357), (1350, 1349, 1364, 1365), (1343, 1342, 1357, 1358), (1351, 1350, 1365, 1366), (1344, 1343, 1358, 1359), (1352, 1351, 1366, 1367), (1345, 1344, 1359, 1360), (1353, 1352, 1367, 1368), (1365, 1364, 1379, 1380), (1358, 1357, 1372, 1373), (1366, 1365, 1380, 1381), (1359, 1358, 1373, 1374), (1367, 1366, 1381, 1382), (1360, 1359, 1374, 1375), (1368, 1367, 1382, 1383), (1361, 1360, 1375, 1376), (1369, 1368, 1383, 1384), (1362, 1361, 1376, 1377), (1355, 934, 1370), (243, 1369, 1384), (1363, 1362, 1377, 1378), (1356, 1355, 1370, 1371), (1364, 1363, 1378, 1379), (1357, 1356, 1371, 1372), (1384, 1383, 1398, 1399), (1377, 1376, 1391, 1392), (1370, 934, 1385), (243, 1384, 1399), (1378, 1377, 1392, 1393), (1371, 1370, 1385, 1386), (1379, 1378, 1393, 1394), (1372, 1371, 1386, 1387), (1380, 1379, 1394, 1395), (1373, 1372, 1387, 1388), (1381, 1380, 1395, 1396), (1374, 1373, 1388, 1389), (1382, 1381, 1396, 1397), (1375, 1374, 1389, 1390), (1383, 1382, 1397, 1398), (1376, 1375, 1390, 1391), (1396, 1395, 1410, 1411), (1389, 1388, 1403, 1404), (1397, 1396, 1411, 1412), (1390, 1389, 1404, 1405), (1398, 1397, 1412, 1413), (1391, 1390, 1405, 1406), (1399, 1398, 1413, 1414), (1392, 1391, 1406, 1407), (1385, 934, 1400), (243, 1399, 1414), (1393, 1392, 1407, 1408), (1386, 1385, 1400, 1401), (1394, 1393, 1408, 1409), (1387, 1386, 1401, 1402), (1395, 1394, 1409, 1410), (1388, 1387, 1402, 1403), (1400, 934, 1415), (243, 1414, 1429), (1408, 1407, 1422, 1423), (1401, 1400, 1415, 1416), (1409, 1408, 1423, 1424), (1402, 1401, 1416, 1417), (1410, 1409, 1424, 1425), (1403, 1402, 1417, 1418), (1411, 1410, 1425, 1426), (1404, 1403, 1418, 1419), (1412, 1411, 1426, 1427), (1405, 1404, 1419, 1420), (1413, 1412, 1427, 1428), (1406, 1405, 1420, 1421), (1414, 1413, 1428, 1429), (1407, 1406, 1421, 1422), (1419, 1418, 1433, 1434), (1427, 1426, 1441, 1442), (1420, 1419, 1434, 1435), (1428, 1427, 1442, 1443), (1421, 1420, 1435, 1436), (1429, 1428, 1443, 1444), (1422, 1421, 1436, 1437), (1415, 934, 1430), (243, 1429, 1444), (1423, 1422, 1437, 1438), (1416, 1415, 1430, 1431), (1424, 1423, 1438, 1439), (1417, 1416, 1431, 1432), (1425, 1424, 1439, 1440), (1418, 1417, 1432, 1433), (1426, 1425, 1440, 1441), (1438, 1437, 1452, 1453), (1431, 1430, 1445, 1446), (1439, 1438, 1453, 1454), (1432, 1431, 1446, 1447), (1440, 1439, 1454, 1455), (1433, 1432, 1447, 1448), (1441, 1440, 1455, 1456), (1434, 1433, 1448, 1449), (1442, 1441, 1456, 1457), (1435, 1434, 1449, 1450), (1443, 1442, 1457, 1458), (1436, 1435, 1450, 1451), (1444, 1443, 1458, 1459), (1437, 1436, 1451, 1452), (1430, 934, 1445), (243, 1444, 1459), (1457, 1456, 1471, 1472), (1450, 1449, 1464, 1465), (1458, 1457, 1472, 1473), (1451, 1450, 1465, 1466), (1459, 1458, 1473, 1474), (1452, 1451, 1466, 1467), (1445, 934, 1460), (243, 1459, 1474), (1453, 1452, 1467, 1468), (1446, 1445, 1460, 1461), (1454, 1453, 1468, 1469), (1447, 1446, 1461, 1462), (1455, 1454, 1469, 1470), (1448, 1447, 1462, 1463), (1456, 1455, 1470, 1471), (1449, 1448, 1463, 1464), (1461, 1460, 1475, 1476), (1469, 1468, 1483, 1484), (1462, 1461, 1476, 1477), (1470, 1469, 1484, 1485), (1463, 1462, 1477, 1478), (1471, 1470, 1485, 1486), (1464, 1463, 1478, 1479), (1472, 1471, 1486, 1487), (1465, 1464, 1479, 1480), (1473, 1472, 1487, 1488), (1466, 1465, 1480, 1481), (1474, 1473, 1488, 1489), (1467, 1466, 1481, 1482), (1460, 934, 1475), (243, 1474, 1489), (1468, 1467, 1482, 1483), (1480, 1479, 1493, 1494), (1488, 1487, 1, 2), (1481, 1480, 1494, 1495), (1489, 1488, 2, 1501), (1482, 1481, 1495, 1496), (1475, 934, 1490), (243, 1489, 1501), (1483, 1482, 1496, 1497), (1476, 1475, 1490, 0), (1484, 1483, 1497, 1498), (1477, 1476, 0, 1491), (1485, 1484, 1498, 1499), (1478, 1477, 1491, 1492), (1486, 1485, 1499, 1500), (1479, 1478, 1492, 1493), (1487, 1486, 1500, 1)])
me_sphere_001.materials.append(mat_lightfixture_glass)
me_sphere_001.use_remesh_preserve_volume = False
me_sphere_001.use_remesh_preserve_attributes = False
me_sphere_001.use_mirror_vertex_groups = False
me_sphere_001.update()

# ---- objects
ob_cylinder_001 = bpy.data.objects.new('Cylinder.001', me_cylinder_001)
ob_sphere = bpy.data.objects.new('Sphere', me_sphere_001)

# ---- transforms, parenting, visibility, modifiers, constraints
ob_cylinder_001.location = (0.0, 0.0, 0.05)
ob_cylinder_001.scale = (-0.5, -0.5, -0.05)
ob_cylinder_001.lineart.crease_threshold = 0.0
ob_sphere.location = (0.0, 0.0, 0.5346)
ob_sphere.scale = (1.0, 1.0, 0.5056)
ob_sphere.lineart.crease_threshold = 0.0

# ---- collection membership
col_collection_1.objects.link(ob_cylinder_001)
col_collection_1.objects.link(ob_sphere)

# ---- scene / render settings (as saved in the file)
scene.frame_start = 1; scene.frame_end = 250; scene.frame_set(1)
scene.render.engine = 'BLENDER_EEVEE_NEXT'
scene.render.resolution_percentage = 50
scene.render.dither_intensity = 0.0
scene.cycles.use_denoising = False
scene.cycles.samples = 128
scene.cycles.sampling_pattern = 'TABULATED_SOBOL'
scene.cycles.light_sampling_threshold = 0.0
scene.cycles.use_adaptive_sampling = False
scene.cycles.use_light_tree = False
scene.cycles.blur_glossy = 0.0
scene.cycles.sample_clamp_indirect = 0.0
scene.view_settings.view_transform = 'Standard'
bpy.context.view_layer.update()

# ---- added for rendering (the .blend has no active camera and no usable light): camera, sun
cam_auto = bpy.data.cameras.new('AutoCamera')
cam_auto.lens = 50.0
cam_auto.sensor_width = 36.0
cam_auto.clip_end = 1000.0
ob_auto_camera = bpy.data.objects.new('AutoCamera', cam_auto)
scene.collection.objects.link(ob_auto_camera)
ob_auto_camera.location = (2.78829, -3.34594, 2.75072)
ob_auto_camera.rotation_euler = (1.09748, -7.21219e-08, 0.694738)
scene.camera = ob_auto_camera
light_auto_sun = bpy.data.lights.new('AutoSun', 'SUN')
light_auto_sun.energy = 3.0
light_auto_sun.angle = 0.0523599
ob_auto_sun = bpy.data.objects.new('AutoSun', light_auto_sun)
scene.collection.objects.link(ob_auto_sun)
ob_auto_sun.rotation_euler = (0.872665, 0.174533, 0.523599)
bpy.context.view_layer.update()
